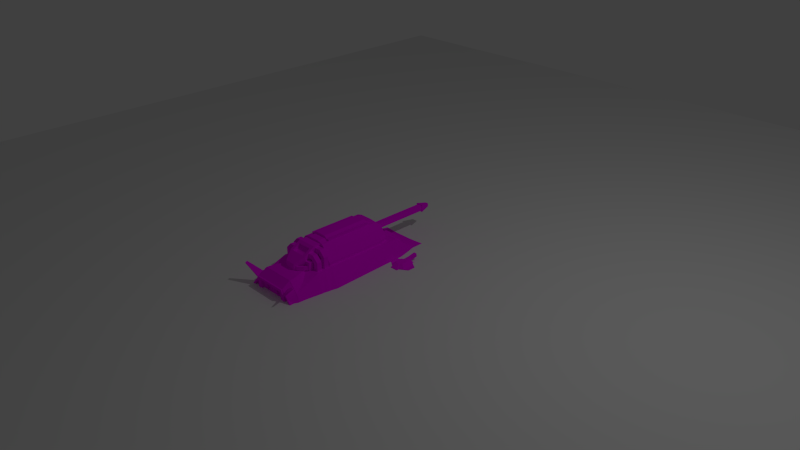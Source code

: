 # Source: kobold.blend  (saved by Blender 2.66.0; exported with 4.5.12 LTS)
import bpy
from mathutils import Matrix  # noqa: F401  (used for matrix-valued properties, if any)

bpy.ops.wm.read_factory_settings(use_empty=True)
scene = bpy.context.scene
scene.name = 'Scene'

# ---- collections
col_collection_1 = bpy.data.collections.new('Collection 1'); scene.collection.children.link(col_collection_1)

# ---- images (referenced by path relative to the original .blend; pixels are not part of the script)
import os
ASSET_DIR = os.environ.get("B2B_ASSET_DIR", "")  # directory of the original .blend (textures are referenced by path, not embedded)
HERE = os.path.dirname(os.path.abspath(__file__))  # packed textures are extracted next to this script under _unpacked/

def load_image(name, relpath, width, height, colorspace="sRGB"):
    """Load a texture the original file referenced (path relative to the .blend, or extracted next to this script)."""
    p = next((c for c in (os.path.join(HERE, relpath), os.path.join(ASSET_DIR, relpath)) if relpath and os.path.exists(c)), "")
    if p:
        img = bpy.data.images.load(p, check_existing=True)
        img.name = name
    else:  # same state as the original file: an image datablock whose file is absent (Cycles renders it pink)
        img = bpy.data.images.new(name, width, height)
        img.source = "FILE"
        img.filepath = "//" + (relpath or name)
    img.colorspace_settings.name = colorspace
    return img
img_untitled = load_image('untitled', 'KoboldSecondTexture(Textured).png', 1024, 1024, 'sRGB')
img_kobold_mainbody_textured__png = load_image('Kobold_MainBody(Textured).png', 'Kobold_MainBody(Textured).png', 1024, 1024, 'sRGB')

# ---- materials (node trees are filled in below, after node groups)
mat_material_002 = bpy.data.materials.new('Material.002')
mat_material_002.alpha_threshold = 0.0
mat_material_002.roughness = 0.5
mat_material_002.line_color = (0.0, 0.0, 0.0, 1.0)
mat_material_001 = bpy.data.materials.new('Material.001')
mat_material_001.alpha_threshold = 0.0
mat_material_001.roughness = 0.5
mat_material_001.line_color = (0.0, 0.0, 0.0, 1.0)
mat_material = bpy.data.materials.new('Material')
mat_material.alpha_threshold = 0.0
mat_material.roughness = 0.5
mat_material.line_color = (0.0, 0.0, 0.0, 1.0)

# ---- material node trees
mat_material_002.use_nodes = True; mat_material_002.node_tree.nodes.clear()
_N = mat_material_002.node_tree.nodes; _L = mat_material_002.node_tree.links
n0 = _N.new('ShaderNodeOutputMaterial'); n0.name = 'Material Output'; n0.location = (300, 300)
n0.width = 120
n1 = _N.new('ShaderNodeBsdfDiffuse'); n1.name = 'Diffuse BSDF'; n1.location = (60, 304)
n2 = _N.new('ShaderNodeTexImage'); n2.name = 'Image Texture'; n2.location = (-182, 324)
n2.width = 150
n2.image = img_untitled
_L.new(n1.outputs[0], n0.inputs[0])
_L.new(n2.outputs[0], n1.inputs[0])
n0.is_active_output = True
mat_material_001.use_nodes = True; mat_material_001.node_tree.nodes.clear()
_N = mat_material_001.node_tree.nodes; _L = mat_material_001.node_tree.links
n0 = _N.new('ShaderNodeOutputMaterial'); n0.name = 'Material Output'; n0.location = (300, 300)
n0.width = 120
n1 = _N.new('ShaderNodeBsdfDiffuse'); n1.name = 'Diffuse BSDF'; n1.location = (10, 300)
n2 = _N.new('ShaderNodeTexImage'); n2.name = 'Image Texture'; n2.location = (-230, 358)
n2.width = 150
n2.image = img_untitled
_L.new(n1.outputs[0], n0.inputs[0])
_L.new(n2.outputs[0], n1.inputs[0])
n0.is_active_output = True
mat_material.use_nodes = True; mat_material.node_tree.nodes.clear()
_N = mat_material.node_tree.nodes; _L = mat_material.node_tree.links
n0 = _N.new('ShaderNodeOutputMaterial'); n0.name = 'Material Output'; n0.location = (300, 300)
n0.width = 120
n1 = _N.new('ShaderNodeBsdfDiffuse'); n1.name = 'Diffuse BSDF'; n1.location = (10, 300)
n2 = _N.new('ShaderNodeTexImage'); n2.name = 'Image Texture'; n2.location = (-240, 313)
n2.width = 150
n2.image = img_kobold_mainbody_textured__png
n3 = _N.new('ShaderNodeTexCoord'); n3.name = 'Texture Coordinate'; n3.location = (-490, 333)
n3.width = 150
_L.new(n1.outputs[0], n0.inputs[0])
_L.new(n2.outputs[0], n1.inputs[0])
_L.new(n3.outputs[2], n2.inputs[0])
n0.is_active_output = True

# ---- world
world_world = bpy.data.worlds.new('World'); scene.world = world_world
world_world.color = (0.05088, 0.05088, 0.05088)
world_world.use_sun_shadow = False
world_world.sun_shadow_jitter_overblur = 0.0
world_world.cycles.sampling_method = 'MANUAL'
world_world.cycles.sample_map_resolution = 256

# ---- cameras
cam_camera = bpy.data.cameras.new('Camera')
cam_camera.clip_end = 100.0
cam_camera.lens = 35.0
cam_camera.sensor_width = 32.0
cam_camera.sensor_height = 18.0
cam_camera.ortho_scale = 7.314
cam_camera.dof.focus_distance = 0.0

# ---- lights
light_lamp = bpy.data.lights.new('Lamp', 'POINT')
light_lamp.transmission_factor = 0.0
light_lamp.cutoff_distance = 30.0
light_lamp.energy = 100.0
light_lamp.shadow_buffer_clip_start = 1.001
light_lamp.shadow_soft_size = 0.1
light_lamp.shadow_maximum_resolution = 0.006
light_lamp.use_absolute_resolution = True
light_lamp.cycles.use_multiple_importance_sampling = False

# ---- meshes
me_plane_001 = bpy.data.meshes.new('Plane.001')
me_plane_001.from_pydata([(1.0, -1.0, 0.0), (-1.0, -1.0, 0.0), (1.0, 1.0, 0.0), (-1.0, 1.0, 0.0)], [], [(1, 0, 2, 3)])
me_plane_001.use_remesh_preserve_volume = False
me_plane_001.use_remesh_preserve_attributes = False
me_plane_001.use_mirror_vertex_groups = False
me_plane_001.update()
me_fueltank = bpy.data.meshes.new('FuelTank')
me_fueltank.from_pydata([(0.0, -1.009, -0.2955), (0.6389, -1.009, -0.2955), (0.0, -1.056, -0.4104), (0.6389, -1.056, -0.4104), (0.0, -1.171, -0.458), (0.6389, -1.171, -0.458), (0.0, -1.286, -0.4104), (0.6389, -1.286, -0.4104), (0.0, -1.334, -0.2955), (0.6389, -1.334, -0.2955), (0.0, -1.286, -0.1806), (0.6389, -1.286, -0.1806), (0.0, -1.171, -0.133), (0.6389, -1.171, -0.133), (0.0, -1.056, -0.1806), (0.6389, -1.056, -0.1806), (0.3469, -1.009, -0.2955), (0.3469, -1.056, -0.4104), (0.3469, -1.171, -0.458), (0.3469, -1.286, -0.4104), (0.3469, -1.334, -0.2955), (0.3469, -1.286, -0.1806), (0.3469, -1.171, -0.133), (0.3469, -1.056, -0.1806), (0.2754, -1.033, -0.2955), (0.2754, -1.074, -0.1978), (0.2754, -1.171, -0.1574), (0.2754, -1.269, -0.1978), (0.2754, -1.309, -0.2955), (0.2754, -1.269, -0.3932), (0.2754, -1.171, -0.4336), (0.2754, -1.074, -0.3932), (0.3469, -1.309, -0.2955), (0.3469, -1.269, -0.1978), (0.3469, -1.171, -0.1574), (0.3469, -1.074, -0.1978), (0.2754, -1.009, -0.2955), (0.2754, -1.056, -0.1806), (0.2754, -1.171, -0.133), (0.2754, -1.286, -0.1806), (0.2754, -1.334, -0.2955), (0.2754, -1.286, -0.4104), (0.2754, -1.171, -0.458), (0.2754, -1.056, -0.4104), (0.3469, -1.269, -0.3932), (0.3469, -1.171, -0.4336), (0.3469, -1.074, -0.3932), (0.3469, -1.033, -0.2955), (0.6933, -1.047, -0.2955), (0.6933, -1.083, -0.3833), (0.6933, -1.171, -0.4197), (0.6933, -1.259, -0.3833), (0.6933, -1.295, -0.2955), (0.6933, -1.259, -0.2077), (0.6933, -1.171, -0.1713), (0.6933, -1.083, -0.2077), (0.6933, -1.171, -0.2955)], [], [(16, 1, 3, 17), (17, 3, 5, 18), (18, 5, 7, 19), (19, 7, 9, 20), (20, 9, 11, 21), (21, 11, 13, 22), (11, 9, 52, 53), (22, 13, 15, 23), (23, 16, 47, 35), (43, 36, 24, 31), (21, 22, 34, 33), (42, 43, 31, 30), (36, 37, 25, 24), (20, 21, 33, 32), (40, 41, 29, 28), (39, 40, 28, 27), (41, 42, 30, 29), (29, 44, 32, 28), (4, 42, 41, 6), (6, 41, 40, 8), (14, 37, 36, 0), (26, 34, 35, 25), (28, 32, 33, 27), (30, 45, 44, 29), (27, 33, 34, 26), (2, 43, 42, 4), (17, 18, 45, 46), (8, 40, 39, 10), (0, 36, 43, 2), (12, 38, 37, 14), (10, 39, 38, 12), (18, 19, 44, 45), (25, 35, 47, 24), (19, 20, 32, 44), (31, 46, 45, 30), (37, 38, 26, 25), (38, 39, 27, 26), (22, 23, 35, 34), (24, 47, 46, 31), (16, 17, 46, 47), (13, 11, 53, 54), (15, 13, 54, 55), (1, 15, 55, 48), (5, 3, 49, 50), (7, 5, 50, 51), (3, 1, 48, 49), (9, 7, 51, 52), (16, 23, 15, 1), (56, 50, 49, 48), (52, 51, 50, 56), (55, 54, 56, 48), (52, 56, 54, 53)])
_uv = me_fueltank.uv_layers.new(name='UVMap')
_uv.uv.foreach_set('vector', [0.5043, 0.7315, 0.5043, 0.7896, 0.4821, 0.7896, 0.4821, 0.7315, 0.4821, 0.7315, 0.4821, 0.7896, 0.4587, 0.7896, 0.4597, 0.7315, 0.4597, 0.7315, 0.4587, 0.7896, 0.4353, 0.7896, 0.4353, 0.7315, 0.4353, 0.7315, 0.4353, 0.7896, 0.4109, 0.7896, 0.4109, 0.7315, 0.4109, 0.7315, 0.4109, 0.7896, 0.3859, 0.7896, 0.3859, 0.7315, 0.3859, 0.7315, 0.3859, 0.7896, 0.3601, 0.7896, 0.3601, 0.7315, 0.3859, 0.7896, 0.4109, 0.7896, 0.4109, 0.8027, 0.3859, 0.8027, 0.5464, 0.7315, 0.5464, 0.7896, 0.5255, 0.7896, 0.5255, 0.7315, 0.3672, 0.88, 0.3854, 0.8982, 0.3808, 0.9002, 0.3653, 0.8847, 0.4294, 0.88, 0.4476, 0.8982, 0.443, 0.9001, 0.4275, 0.8847, 0.3233, 0.8982, 0.3415, 0.88, 0.3434, 0.8847, 0.3279, 0.9001, 0.4037, 0.88, 0.4294, 0.88, 0.4275, 0.8847, 0.4056, 0.8847, 0.4476, 0.8982, 0.4476, 0.9239, 0.443, 0.922, 0.443, 0.9001, 0.3233, 0.9239, 0.3233, 0.8982, 0.3279, 0.9001, 0.3279, 0.922, 0.3855, 0.9239, 0.3855, 0.8982, 0.3902, 0.9001, 0.3902, 0.922, 0.4037, 0.9421, 0.3855, 0.9239, 0.3902, 0.922, 0.4056, 0.9375, 0.3855, 0.8982, 0.4037, 0.88, 0.4056, 0.8847, 0.3902, 0.9001, 0.2701, 0.9553, 0.2701, 0.9782, 0.2362, 0.9782, 0.2362, 0.9553, 0.4537, 0.8592, 0.4537, 0.8078, 0.4769, 0.8078, 0.4769, 0.8592, 0.4769, 0.8592, 0.4769, 0.8078, 0.5002, 0.8078, 0.5002, 0.8592, 0.3841, 0.8592, 0.3841, 0.8078, 0.4073, 0.8078, 0.4073, 0.8592, 0.4393, 0.9553, 0.4393, 0.9782, 0.4054, 0.9782, 0.4054, 0.9553, 0.2362, 0.9553, 0.2362, 0.9782, 0.2024, 0.9782, 0.2024, 0.9553, 0.3039, 0.9553, 0.3039, 0.9782, 0.2701, 0.9782, 0.2701, 0.9553, 0.2024, 0.9553, 0.2024, 0.9782, 0.1685, 0.9782, 0.1685, 0.9553, 0.4305, 0.8592, 0.4305, 0.8078, 0.4537, 0.8078, 0.4537, 0.8592, 0.3854, 0.9239, 0.3672, 0.9421, 0.3653, 0.9375, 0.3808, 0.922, 0.5002, 0.8592, 0.5002, 0.8078, 0.5234, 0.8078, 0.5234, 0.8592, 0.4073, 0.8592, 0.4073, 0.8078, 0.4305, 0.8078, 0.4305, 0.8592, 0.3609, 0.8592, 0.3609, 0.8078, 0.3841, 0.8078, 0.3841, 0.8592, 0.5234, 0.8592, 0.5234, 0.8078, 0.5466, 0.8078, 0.5466, 0.8592, 0.3672, 0.9421, 0.3415, 0.9421, 0.3434, 0.9375, 0.3653, 0.9375, 0.4054, 0.9553, 0.4054, 0.9782, 0.3716, 0.9782, 0.3716, 0.9553, 0.3415, 0.9421, 0.3233, 0.9239, 0.3279, 0.922, 0.3434, 0.9375, 0.3378, 0.9553, 0.3378, 0.9782, 0.3039, 0.9782, 0.3039, 0.9553, 0.4476, 0.9239, 0.4294, 0.9421, 0.4275, 0.9375, 0.443, 0.922, 0.4294, 0.9421, 0.4037, 0.9421, 0.4056, 0.9375, 0.4275, 0.9375, 0.3415, 0.88, 0.3672, 0.88, 0.3653, 0.8847, 0.3434, 0.8847, 0.3716, 0.9553, 0.3716, 0.9782, 0.3378, 0.9782, 0.3378, 0.9553, 0.3854, 0.8982, 0.3854, 0.9239, 0.3808, 0.922, 0.3808, 0.9002, 0.3601, 0.7896, 0.3859, 0.7896, 0.3859, 0.8027, 0.3601, 0.8027, 0.5255, 0.7896, 0.5464, 0.7896, 0.5464, 0.8027, 0.5255, 0.8027, 0.5043, 0.7896, 0.5255, 0.7896, 0.5255, 0.8027, 0.5043, 0.8027, 0.4587, 0.7896, 0.4821, 0.7896, 0.4821, 0.8027, 0.4591, 0.8027, 0.4353, 0.7896, 0.4587, 0.7896, 0.4591, 0.8027, 0.4353, 0.8027, 0.4821, 0.7896, 0.5043, 0.7896, 0.5043, 0.8027, 0.4821, 0.8027, 0.4109, 0.7896, 0.4353, 0.7896, 0.4353, 0.8027, 0.4109, 0.8027, 0.5043, 0.7315, 0.5255, 0.7315, 0.5255, 0.7896, 0.5043, 0.7896, 0.502, 0.9263, 0.4998, 0.8761, 0.536, 0.8893, 0.5522, 0.9241, 0.4518, 0.9285, 0.465, 0.8924, 0.4998, 0.8761, 0.502, 0.9263, 0.5391, 0.9603, 0.5042, 0.9765, 0.502, 0.9263, 0.5522, 0.9241, 0.4518, 0.9285, 0.502, 0.9263, 0.5042, 0.9765, 0.4681, 0.9634])
me_fueltank.materials.append(mat_material_002)
me_fueltank.use_remesh_preserve_volume = False
me_fueltank.use_remesh_preserve_attributes = False
me_fueltank.use_mirror_vertex_groups = False
me_fueltank.update()
me_turret = bpy.data.meshes.new('Turret')
me_turret.from_pydata([(0.0, -1.308, 0.3029), (0.0, -0.9442, 0.3029), (0.06975, -1.308, 0.3029), (0.09623, -0.9442, 0.3029), (0.0, -0.006409, 0.3029), (0.1611, -0.006409, 0.3029), (0.1319, -1.045, 0.3029), (0.125, -0.9442, 0.3029), (0.1387, -1.183, 0.3029), (0.2457, -0.006409, 0.3029), (0.0, -0.9442, 0.5693), (0.1611, -0.9442, 0.548), (0.0, -0.006409, 0.4825), (0.1611, -0.006409, 0.4825), (0.2854, -0.9442, 0.3456), (0.2457, -0.006409, 0.3456), (0.285, -0.1063, 0.3029), (0.0, -0.1063, 0.5693), (0.1611, -0.1063, 0.548), (0.285, -0.1063, 0.3456), (0.0, -1.045, 0.5457), (0.1387, -1.183, 0.4642), (0.125, -0.9442, 0.5457), (0.1319, -1.045, 0.5457), (0.06975, -1.045, 0.5457), (0.06975, -0.9442, 0.5457), (0.06975, -1.308, 0.3886), (0.0, -0.9442, 0.5457), (0.0, -1.308, 0.3886), (0.2854, -0.9442, 0.3029), (0.223, -0.006409, 0.3029), (0.2109, -0.006409, 0.4075), (0.2233, -0.9442, 0.4731), (0.223, -0.1063, 0.4731), (0.09623, -0.9442, 0.3029), (0.02529, -1.308, 0.3029), (0.09623, -0.006409, 0.3029), (0.08428, -0.9442, 0.5693), (0.09623, -0.006409, 0.4825), (0.08428, -0.1063, 0.5693), (0.02529, -1.045, 0.5457), (0.02529, -0.9442, 0.5457), (0.02529, -1.308, 0.3886), (0.0, -0.006409, 0.3387), (0.0, -0.006409, 0.4417), (0.06169, -0.006409, 0.3387), (0.06169, -0.006409, 0.4417), (0.0, -0.02981, 0.3387), (0.0, -0.02981, 0.4417), (0.06169, -0.02981, 0.3387), (0.06169, -0.02981, 0.4417), (0.1542, -0.01704, 0.4894), (0.1542, -0.09571, 0.541), (0.1031, -0.01704, 0.4894), (0.1031, -0.09571, 0.541), (0.1542, -0.03132, 0.4676), (0.1542, -0.11, 0.5192), (0.1031, -0.03132, 0.4676), (0.1031, -0.11, 0.5192), (0.0, -1.082, 0.5236), (0.1032, -1.183, 0.4641), (0.09858, -1.082, 0.5236), (0.06975, -1.082, 0.5236), (0.06975, -1.183, 0.4637), (0.0, -1.182, 0.4639), (0.02529, -1.082, 0.5236), (0.02529, -1.183, 0.4638), (0.0, -0.8395, 0.5693), (0.121, -0.8395, 0.548), (0.0, -0.2111, 0.5693), (0.121, -0.2111, 0.548), (0.08428, -0.8395, 0.5693), (0.08428, -0.2111, 0.5693), (0.1561, -0.8395, 0.548), (0.1561, -0.2111, 0.548), (0.126, -0.8395, 0.548), (0.126, -0.2111, 0.548), (0.1561, -0.8395, 0.5693), (0.1561, -0.2111, 0.5693), (0.126, -0.8395, 0.5693), (0.126, -0.2111, 0.5693), (0.0911, -0.006409, 0.3572), (0.0911, -0.006409, 0.4241), (0.06682, -0.006409, 0.3572), (0.06682, -0.006409, 0.4241), (0.0911, 0.04359, 0.3572), (0.0911, 0.04359, 0.4241), (0.06682, 0.04359, 0.3572), (0.06682, 0.04359, 0.4241), (0.1652, -0.006409, 0.3166), (0.2315, -0.006409, 0.3166), (0.1652, -0.006409, 0.4574), (0.2315, -0.006409, 0.3501), (0.2137, -0.006409, 0.3166), (0.2043, -0.006409, 0.3986), (0.1143, -0.006409, 0.3166), (0.1143, -0.006409, 0.4574), (0.1652, -0.02586, 0.3166), (0.2315, -0.02586, 0.3166), (0.1652, -0.02586, 0.4574), (0.2315, -0.02586, 0.3501), (0.2137, -0.02586, 0.3166), (0.2043, -0.02586, 0.3986), (0.1143, -0.02586, 0.3166), (0.1143, -0.02586, 0.4574), (0.0, -1.082, 0.5236), (0.1032, -1.183, 0.4641), (0.09858, -1.082, 0.5236), (0.06975, -1.082, 0.5236), (0.06975, -1.183, 0.4637), (0.0, -1.182, 0.4639), (0.02529, -1.082, 0.5236), (0.02529, -1.183, 0.4638), (0.0, -1.059, 0.484), (0.1033, -1.16, 0.4245), (0.09866, -1.059, 0.484), (0.06975, -1.059, 0.484), (0.06975, -1.159, 0.4241), (0.0, -1.159, 0.4244), (0.02529, -1.059, 0.484), (0.02529, -1.159, 0.4242), (0.0, -0.8395, 0.5693), (0.121, -0.8395, 0.548), (0.0, -0.2111, 0.5693), (0.121, -0.2111, 0.548), (0.08428, -0.8395, 0.5693), (0.08428, -0.2111, 0.5693), (0.0, -0.8395, 0.5974), (0.1139, -0.8395, 0.5761), (0.0, -0.2111, 0.5974), (0.1139, -0.2111, 0.5761), (0.07718, -0.8395, 0.5974), (0.07718, -0.2111, 0.5974)], [], [(8, 6, 23, 21), (34, 3, 11, 37), (16, 9, 15, 19), (2, 8, 21, 26), (34, 1, 27, 41), (39, 18, 52, 54), (33, 19, 15, 31), (12, 38, 46, 44), (38, 13, 91, 96), (29, 16, 19, 14), (37, 11, 68, 71), (32, 14, 19, 33), (22, 25, 24, 23), (41, 27, 20, 40), (23, 24, 62, 61), (35, 2, 26, 42), (6, 7, 22, 23), (24, 40, 65, 62), (18, 33, 31, 13), (30, 5, 89, 93), (11, 32, 33, 18), (7, 32, 11, 3), (14, 32, 7, 29), (1, 34, 37, 10), (3, 34, 41, 25), (17, 39, 38, 12), (36, 38, 96, 95), (25, 41, 40, 24), (0, 35, 42, 28), (21, 23, 61, 60), (44, 46, 50, 48), (36, 45, 83, 81), (36, 4, 43, 45), (49, 47, 48, 50), (46, 45, 49, 50), (45, 43, 47, 49), (51, 53, 57, 55), (38, 39, 54, 53), (13, 38, 53, 51), (18, 13, 51, 52), (58, 56, 55, 57), (54, 52, 56, 58), (53, 54, 58, 57), (52, 51, 55, 56), (40, 20, 59, 65), (26, 21, 60, 63), (42, 26, 63, 66), (28, 42, 66, 64), (10, 37, 71, 67), (39, 17, 69, 72), (18, 39, 72, 70), (18, 70, 76, 74), (75, 73, 77, 79), (68, 11, 73, 75), (11, 18, 74, 73), (70, 68, 75, 76), (77, 78, 80, 79), (74, 76, 80, 78), (73, 74, 78, 77), (76, 75, 79, 80), (81, 83, 87, 85), (45, 46, 84, 83), (46, 38, 82, 84), (38, 36, 81, 82), (86, 85, 87, 88), (82, 81, 85, 86), (83, 84, 88, 87), (84, 82, 86, 88), (93, 89, 97, 101), (96, 91, 99, 104), (94, 92, 100, 102), (13, 31, 94, 91), (15, 9, 90, 92), (31, 15, 92, 94), (9, 30, 93, 90), (5, 36, 95, 89), (101, 97, 99, 102), (98, 101, 102, 100), (97, 103, 104, 99), (90, 93, 101, 98), (89, 95, 103, 97), (92, 90, 98, 100), (95, 96, 104, 103), (91, 94, 102, 99), (108, 111, 119, 116), (111, 105, 113, 119), (106, 107, 115, 114), (115, 116, 117, 114), (119, 113, 118, 120), (116, 119, 120, 117), (109, 106, 114, 117), (110, 112, 120, 118), (107, 108, 116, 115), (112, 109, 117, 120), (122, 124, 130, 128), (126, 123, 129, 132), (128, 130, 132, 131), (131, 132, 129, 127), (124, 126, 132, 130), (121, 125, 131, 127), (125, 122, 128, 131)])
_k = set([(90, 98), (96, 104)])
me_turret.attributes.new('sharp_edge', 'BOOLEAN', 'EDGE').data.foreach_set('value', [ (min(e.vertices), max(e.vertices)) in _k for e in me_turret.edges])
_uv = me_turret.uv_layers.new(name='UVMap')
_uv.uv.foreach_set('vector', [0.3415, 0.3265, 0.3415, 0.3011, 0.3859, 0.3011, 0.371, 0.3265, 0.3944, 0.1643, 0.3944, 0.1643, 0.4293, 0.2253, 0.3879, 0.1643, 0.538, 0.5864, 0.4749, 0.6294, 0.4749, 0.6294, 0.4963, 0.5864, 0.3415, 0.3493, 0.3415, 0.3265, 0.371, 0.3265, 0.3572, 0.3493, 0.0, 0.0, 0.0, 0.0, 0.0, 0.0, 0.0, 0.0, 0.3879, 0.5864, 0.4293, 0.5864, 0.4256, 0.591, 0.3981, 0.591, 0.4627, 0.5864, 0.4963, 0.5864, 0.4749, 0.6294, 0.4562, 0.6294, 0.2718, 0.3925, 0.2718, 0.5296, 0.2137, 0.4804, 0.2137, 0.3925, 0.2718, 0.5296, 0.2718, 0.622, 0.236, 0.6278, 0.236, 0.5553, 0.5383, 0.2253, 0.538, 0.5864, 0.4963, 0.5864, 0.4963, 0.2253, 0.3879, 0.1643, 0.4293, 0.2253, 0.4077, 0.2705, 0.3879, 0.2705, 0.4628, 0.2253, 0.4963, 0.2253, 0.4963, 0.5864, 0.4627, 0.5864, 0.4099, 0.1643, 0.3801, 0.1643, 0.3801, 0.1209, 0.4136, 0.1209, 0.3562, 0.1643, 0.3426, 0.1643, 0.3426, 0.1209, 0.3562, 0.1209, 0.4136, 0.1209, 0.3801, 0.1209, 0.3801, 0.1049, 0.3957, 0.1049, 0.3562, 0.007379, 0.3801, 0.007379, 0.3801, 0.007379, 0.3562, 0.007379, 0.3415, 0.3011, 0.3415, 0.2827, 0.3859, 0.2827, 0.3859, 0.3011, 0.3801, 0.1209, 0.3562, 0.1209, 0.3562, 0.1049, 0.3801, 0.1049, 0.4293, 0.5864, 0.4627, 0.5864, 0.4562, 0.6294, 0.4293, 0.6294, 0.01599, 0.7102, 0.01599, 0.622, 0.03544, 0.6278, 0.03544, 0.697, 0.4293, 0.2253, 0.4628, 0.2253, 0.4627, 0.5864, 0.4293, 0.5864, 0.4099, 0.1643, 0.4628, 0.2253, 0.4293, 0.2253, 0.3944, 0.1643, 0.4963, 0.2253, 0.4628, 0.2253, 0.4099, 0.1643, 0.5383, 0.2253, 0.3426, 0.1643, 0.3944, 0.1643, 0.3879, 0.1643, 0.3426, 0.1643, 0.0, 0.0, 0.0, 0.0, 0.0, 0.0, 0.0, 0.0, 0.3426, 0.5864, 0.3879, 0.5864, 0.3944, 0.6294, 0.3426, 0.6294, 0.01599, 0.5296, 0.2718, 0.5296, 0.236, 0.5553, 0.03544, 0.5553, 0.3801, 0.1643, 0.3562, 0.1643, 0.3562, 0.1209, 0.3801, 0.1209, 0.3426, 0.007379, 0.3562, 0.007379, 0.3562, 0.007379, 0.3426, 0.007379, 0.4173, 0.06126, 0.4136, 0.1209, 0.3957, 0.1049, 0.3981, 0.06135, 0.1675, 0.4161, 0.1126, 0.4161, 0.1126, 0.3953, 0.1675, 0.3953, 0.01599, 0.5296, 0.06695, 0.4804, 0.09325, 0.4877, 0.09325, 0.5223, 0.01599, 0.5296, 0.01599, 0.3925, 0.06695, 0.3925, 0.06695, 0.4804, 0.1126, 0.3037, 0.1675, 0.3037, 0.1675, 0.3953, 0.1126, 0.3953, 0.09181, 0.3953, 0.09181, 0.3037, 0.1126, 0.3037, 0.1126, 0.3953, 0.1126, 0.2829, 0.1675, 0.2829, 0.1675, 0.3037, 0.1126, 0.3037, 0.1144, 0.6781, 0.07943, 0.6781, 0.07943, 0.6603, 0.1144, 0.6603, 0.3944, 0.6294, 0.3879, 0.5864, 0.3981, 0.591, 0.3981, 0.6249, 0.4293, 0.6294, 0.3944, 0.6294, 0.3981, 0.6249, 0.4256, 0.6249, 0.4293, 0.5864, 0.4293, 0.6294, 0.4256, 0.6249, 0.4256, 0.591, 0.07943, 0.5959, 0.1144, 0.5959, 0.1144, 0.6603, 0.07943, 0.6603, 0.07943, 0.5781, 0.1144, 0.5781, 0.1144, 0.5959, 0.07943, 0.5959, 0.06161, 0.6603, 0.06161, 0.5959, 0.07943, 0.5959, 0.07943, 0.6603, 0.1322, 0.5959, 0.1322, 0.6603, 0.1144, 0.6603, 0.1144, 0.5959, 0.3562, 0.1209, 0.3426, 0.1209, 0.3426, 0.1049, 0.3562, 0.1049, 0.3801, 0.007379, 0.4173, 0.06126, 0.3981, 0.06135, 0.3801, 0.06157, 0.3562, 0.007379, 0.3801, 0.007379, 0.3801, 0.06157, 0.3562, 0.06163, 0.3426, 0.007379, 0.3562, 0.007379, 0.3562, 0.06163, 0.3426, 0.06175, 0.3426, 0.1643, 0.3879, 0.1643, 0.3879, 0.2705, 0.3426, 0.2705, 0.3879, 0.5864, 0.3426, 0.5864, 0.3426, 0.5413, 0.3879, 0.5413, 0.4293, 0.5864, 0.3879, 0.5864, 0.3879, 0.5413, 0.4077, 0.5413, 0.4293, 0.5864, 0.4077, 0.5413, 0.4104, 0.5413, 0.4266, 0.5413, 0.4237, 0.2592, 0.3957, 0.2592, 0.4051, 0.2454, 0.4142, 0.2454, 0.4077, 0.2705, 0.4293, 0.2253, 0.4266, 0.2705, 0.4104, 0.2705, 0.4266, 0.2705, 0.4266, 0.5413, 0.4104, 0.5413, 0.4104, 0.2705, 0.0, 0.0, 0.0, 0.0, 0.0, 0.0, 0.0, 0.0, 0.4051, 0.2454, 0.4051, 0.1919, 0.4142, 0.1919, 0.4142, 0.2454, 0.3957, 0.1781, 0.4237, 0.1781, 0.4142, 0.1919, 0.4051, 0.1919, 0.3957, 0.2592, 0.3957, 0.1781, 0.4051, 0.1919, 0.4051, 0.2454, 0.4237, 0.1781, 0.4237, 0.2592, 0.4142, 0.2454, 0.4142, 0.1919, 0.3486, 0.57, 0.3486, 0.5475, 0.357, 0.5544, 0.357, 0.5634, 0.06695, 0.4804, 0.2137, 0.4804, 0.1886, 0.4877, 0.09325, 0.4877, 0.2137, 0.4804, 0.2718, 0.5296, 0.1886, 0.5223, 0.1886, 0.4877, 0.2718, 0.5296, 0.01599, 0.5296, 0.09325, 0.5223, 0.1886, 0.5223, 0.3842, 0.5634, 0.357, 0.5634, 0.357, 0.5544, 0.3842, 0.5544, 0.3948, 0.57, 0.3486, 0.57, 0.357, 0.5634, 0.3842, 0.5634, 0.3486, 0.5475, 0.3948, 0.5475, 0.3842, 0.5544, 0.357, 0.5544, 0.3948, 0.5475, 0.3948, 0.57, 0.3842, 0.5634, 0.3842, 0.5544, 0.05323, 0.7847, 0.1068, 0.7842, 0.1064, 0.8059, 0.05356, 0.8059, 0.1435, 0.9709, 0.09678, 0.9534, 0.1061, 0.9381, 0.1502, 0.953, 0.05039, 0.9042, 0.01778, 0.8539, 0.03559, 0.8426, 0.06672, 0.8918, 0.2718, 0.622, 0.165, 0.693, 0.1523, 0.6835, 0.236, 0.6278, 0.07685, 0.7425, 0.01599, 0.7425, 0.03544, 0.7223, 0.08318, 0.7223, 0.165, 0.693, 0.07685, 0.7425, 0.08318, 0.7223, 0.1523, 0.6835, 0.01599, 0.7425, 0.01599, 0.7102, 0.03544, 0.697, 0.03544, 0.7223, 0.01599, 0.622, 0.01599, 0.5296, 0.03544, 0.5553, 0.03544, 0.6278, 0.05356, 0.8059, 0.1064, 0.8059, 0.1061, 0.9381, 0.06672, 0.8918, 0.03436, 0.8064, 0.05356, 0.8059, 0.06672, 0.8918, 0.03559, 0.8426, 0.1064, 0.8059, 0.1639, 0.8083, 0.1502, 0.953, 0.1061, 0.9381, 0.03385, 0.7851, 0.05323, 0.7847, 0.05356, 0.8059, 0.03436, 0.8064, 0.1068, 0.7842, 0.1647, 0.7862, 0.1639, 0.8083, 0.1064, 0.8059, 0.01457, 0.8433, 0.01334, 0.8071, 0.03436, 0.8064, 0.03559, 0.8426, 0.1839, 0.8102, 0.1702, 0.9549, 0.1502, 0.953, 0.1639, 0.8083, 0.09678, 0.9534, 0.05039, 0.9042, 0.06672, 0.8918, 0.1061, 0.9381, 0.08204, 0.2992, 0.04838, 0.2992, 0.0484, 0.2644, 0.08206, 0.2644, 0.04838, 0.2992, 0.02924, 0.2992, 0.02928, 0.2643, 0.0484, 0.2644, 0.1388, 0.1757, 0.1388, 0.2644, 0.1073, 0.2644, 0.1073, 0.1757, 0.1073, 0.2644, 0.08206, 0.2644, 0.08204, 0.1761, 0.1073, 0.1757, 0.0484, 0.2644, 0.02928, 0.2643, 0.02941, 0.1763, 0.04852, 0.1761, 0.08206, 0.2644, 0.0484, 0.2644, 0.04852, 0.1761, 0.08204, 0.1761, 0.08205, 0.1413, 0.1074, 0.1409, 0.1073, 0.1757, 0.08204, 0.1761, 0.02924, 0.1414, 0.04837, 0.1413, 0.04852, 0.1761, 0.02941, 0.1763, 0.1073, 0.2993, 0.08204, 0.2992, 0.08206, 0.2644, 0.1073, 0.2644, 0.04837, 0.1413, 0.08205, 0.1413, 0.08204, 0.1761, 0.04852, 0.1761, 0.1995, 0.3601, 0.1995, 0.02695, 0.2423, 0.02695, 0.2423, 0.3601, 0.2751, 0.0079, 0.3239, 0.0079, 0.3239, 0.02695, 0.2755, 0.02695, 0.2423, 0.3601, 0.2423, 0.02695, 0.2755, 0.02695, 0.2769, 0.3601, 0.2769, 0.3601, 0.2755, 0.02695, 0.3239, 0.02695, 0.3237, 0.3601, 0.2423, 0.0079, 0.2751, 0.0079, 0.2755, 0.02695, 0.2423, 0.02695, 0.3237, 0.3828, 0.2771, 0.3828, 0.2769, 0.3601, 0.3237, 0.3601, 0.2771, 0.3828, 0.2423, 0.3828, 0.2423, 0.3601, 0.2769, 0.3601])
me_turret.materials.append(mat_material_001)
me_turret.use_remesh_preserve_volume = False
me_turret.use_remesh_preserve_attributes = False
me_turret.use_mirror_vertex_groups = False
me_turret.update()
me_plane_005 = bpy.data.meshes.new('Plane.005')
me_plane_005.from_pydata([(0.1312, -1.183, 0.2996), (0.2091, -0.9202, 0.2996), (0.2091, -1.183, 0.2996), (0.1312, -1.183, 0.4067), (0.1312, -0.9202, 0.4067), (0.2091, -0.9202, 0.4067), (0.2091, -1.183, 0.4067), (0.1702, -1.183, 0.2996), (0.1702, -1.183, 0.4067), (0.1702, -0.9202, 0.4067), (0.1957, -1.183, 0.3072), (0.1957, -1.183, 0.3608), (0.1763, -1.183, 0.3072), (0.1763, -1.183, 0.3608), (0.1662, -1.232, 0.3072), (0.1662, -1.232, 0.3608), (0.1525, -1.219, 0.3072), (0.1525, -1.219, 0.3608), (0.1056, -1.289, 0.3072), (0.1056, -1.289, 0.3608), (0.1056, -1.269, 0.3072), (0.1056, -1.269, 0.3608), (0.05334, -1.289, 0.3072), (0.05334, -1.289, 0.3608), (0.05334, -1.269, 0.3072), (0.05334, -1.269, 0.3608)], [], [(8, 3, 0, 7), (6, 8, 13, 11), (5, 9, 8, 6), (8, 9, 4, 3), (11, 13, 17, 15), (8, 7, 12, 13), (7, 2, 10, 12), (2, 6, 11, 10), (17, 16, 20, 21), (10, 11, 15, 14), (12, 10, 14, 16), (13, 12, 16, 17), (20, 18, 22, 24), (15, 17, 21, 19), (14, 15, 19, 18), (16, 14, 18, 20), (21, 20, 24, 25), (19, 21, 25, 23), (18, 19, 23, 22), (1, 5, 6, 2)])
_uv = me_plane_005.uv_layers.new(name='UVMap')
_uv.uv.foreach_set('vector', [0.494, 0.5037, 0.4793, 0.5032, 0.4808, 0.4628, 0.4955, 0.4633, 0.5133, 0.5044, 0.494, 0.5037, 0.4978, 0.481, 0.5075, 0.4814, 0.5366, 0.3574, 0.5366, 0.3728, 0.4635, 0.3728, 0.4635, 0.3574, 0.4635, 0.3728, 0.5366, 0.3728, 0.5366, 0.3882, 0.4635, 0.3882, 0.5322, 0.4009, 0.5276, 0.4065, 0.5114, 0.4052, 0.5112, 0.3978, 0.494, 0.5037, 0.4955, 0.4633, 0.4978, 0.4654, 0.4978, 0.481, 0.4955, 0.4633, 0.508, 0.4614, 0.504, 0.4645, 0.4978, 0.4654, 0.508, 0.4614, 0.5133, 0.4958, 0.5067, 0.4817, 0.504, 0.4645, 0.5114, 0.4052, 0.5111, 0.426, 0.4819, 0.4277, 0.4803, 0.4025, 0.5317, 0.4318, 0.5331, 0.4532, 0.5106, 0.4544, 0.5105, 0.433, 0.5272, 0.4256, 0.5317, 0.4318, 0.5105, 0.433, 0.5111, 0.426, 0.5276, 0.4065, 0.5272, 0.4256, 0.5111, 0.426, 0.5114, 0.4052, 0.4819, 0.4277, 0.4784, 0.4344, 0.4592, 0.432, 0.4604, 0.4241, 0.5112, 0.3978, 0.5114, 0.4052, 0.4803, 0.4025, 0.4762, 0.3957, 0.5105, 0.433, 0.5106, 0.4544, 0.477, 0.4544, 0.4784, 0.4344, 0.5111, 0.426, 0.5105, 0.433, 0.4784, 0.4344, 0.4819, 0.4277, 0.4803, 0.4025, 0.4819, 0.4277, 0.4604, 0.4241, 0.4606, 0.4061, 0.4762, 0.3957, 0.4803, 0.4025, 0.4606, 0.4061, 0.4593, 0.4002, 0.4784, 0.4344, 0.477, 0.4544, 0.4571, 0.4524, 0.4592, 0.432, 0.5366, 0.3151, 0.5366, 0.3574, 0.4635, 0.3574, 0.4635, 0.3151])
me_plane_005.materials.append(mat_material_002)
me_plane_005.use_remesh_preserve_volume = False
me_plane_005.use_remesh_preserve_attributes = False
me_plane_005.use_mirror_vertex_groups = False
me_plane_005.update()
me_plane_004 = bpy.data.meshes.new('Plane.004')
me_plane_004.from_pydata([(0.1933, -0.9628, 0.4596), (0.1933, -1.026, 0.4596), (0.2183, -1.026, 0.5232), (0.2183, -0.9628, 0.5232), (0.2286, -0.9628, 0.4243), (0.2286, -1.026, 0.4243), (0.2922, -1.026, 0.4493), (0.2922, -0.9628, 0.4493), (0.2286, -0.9628, 0.294), (0.2286, -1.026, 0.294), (0.2922, -1.026, 0.294), (0.2922, -0.9628, 0.294), (0.1933, -1.066, 0.4229), (0.1933, -1.13, 0.4229), (0.2183, -1.13, 0.4866), (0.2183, -1.066, 0.4866), (0.2286, -1.066, 0.3877), (0.2286, -1.13, 0.3877), (0.2922, -1.13, 0.4127), (0.2922, -1.066, 0.4127), (0.2286, -1.066, 0.2574), (0.2286, -1.13, 0.2574), (0.2922, -1.13, 0.2574), (0.2922, -1.066, 0.2574), (0.1147, -0.9628, 0.4596), (0.1147, -1.026, 0.4596), (0.1147, -1.026, 0.5232), (0.1147, -0.9628, 0.5232), (0.1147, -1.066, 0.4229), (0.1147, -1.13, 0.4229), (0.1147, -1.13, 0.4866), (0.1147, -1.066, 0.4866)], [], [(17, 21, 22, 18), (13, 17, 18, 14), (29, 13, 14, 30), (17, 16, 20, 21), (12, 16, 17, 13), (28, 12, 13, 29), (23, 20, 16, 19), (15, 19, 16, 12), (31, 15, 12, 28), (18, 22, 23, 19), (14, 18, 19, 15), (30, 14, 15, 31), (4, 8, 9, 5), (0, 4, 5, 1), (24, 0, 1, 25), (6, 10, 11, 7), (2, 6, 7, 3), (26, 2, 3, 27), (5, 9, 10, 6), (1, 5, 6, 2), (25, 1, 2, 26), (0, 24, 27, 3), (4, 0, 3, 7), (8, 4, 7, 11)])
_uv = me_plane_004.uv_layers.new(name='UVMap')
_uv.uv.foreach_set('vector', [0.5961, 0.6751, 0.5961, 0.6117, 0.6257, 0.6117, 0.6257, 0.6751, 0.5961, 0.7057, 0.5961, 0.6751, 0.6257, 0.6751, 0.6257, 0.7057, 0.5961, 0.7478, 0.5961, 0.7057, 0.6257, 0.7057, 0.6257, 0.7478, 0.5886, 0.6802, 0.5578, 0.6802, 0.5578, 0.6172, 0.5886, 0.6172, 0.5578, 0.7042, 0.5578, 0.6802, 0.5886, 0.6802, 0.5886, 0.7042, 0.5578, 0.7422, 0.5578, 0.7042, 0.5886, 0.7042, 0.5886, 0.7422, 0.651, 0.6117, 0.6812, 0.6117, 0.6812, 0.6751, 0.651, 0.6751, 0.651, 0.7057, 0.651, 0.6751, 0.6812, 0.6751, 0.6812, 0.7057, 0.651, 0.7478, 0.651, 0.7057, 0.6812, 0.7057, 0.6812, 0.7478, 0.6257, 0.6751, 0.6257, 0.6117, 0.651, 0.6117, 0.651, 0.6751, 0.6257, 0.7057, 0.6257, 0.6751, 0.651, 0.6751, 0.651, 0.7057, 0.6257, 0.7478, 0.6257, 0.7057, 0.651, 0.7057, 0.651, 0.7478, 0.5578, 0.6802, 0.5578, 0.6173, 0.5886, 0.6173, 0.5886, 0.6802, 0.5578, 0.7043, 0.5578, 0.6802, 0.5886, 0.6802, 0.5886, 0.7043, 0.5578, 0.7422, 0.5578, 0.7043, 0.5886, 0.7043, 0.5886, 0.7422, 0.6257, 0.6751, 0.6257, 0.6118, 0.6509, 0.6118, 0.6509, 0.6751, 0.6257, 0.7057, 0.6257, 0.6751, 0.6509, 0.6751, 0.6509, 0.7057, 0.6257, 0.7478, 0.6257, 0.7057, 0.6509, 0.7057, 0.6509, 0.7478, 0.5961, 0.6751, 0.5961, 0.6118, 0.6257, 0.6118, 0.6257, 0.6751, 0.5961, 0.7057, 0.5961, 0.6751, 0.6257, 0.6751, 0.6257, 0.7057, 0.5961, 0.7478, 0.5961, 0.7057, 0.6257, 0.7057, 0.6257, 0.7478, 0.6812, 0.7057, 0.6812, 0.7478, 0.6509, 0.7478, 0.6509, 0.7057, 0.6812, 0.6751, 0.6812, 0.7057, 0.6509, 0.7057, 0.6509, 0.6751, 0.6812, 0.6118, 0.6812, 0.6751, 0.6509, 0.6751, 0.6509, 0.6118])
me_plane_004.materials.append(mat_material_002)
me_plane_004.use_remesh_preserve_volume = False
me_plane_004.use_remesh_preserve_attributes = False
me_plane_004.use_mirror_vertex_groups = False
me_plane_004.update()
me_mortarturret = bpy.data.meshes.new('MortarTurret')
me_mortarturret.from_pydata([(-0.05174, -0.1892, -0.02357), (0.05185, -0.188, -0.02357), (-0.05174, 0.09666, -0.02357), (0.05185, 0.09666, -0.02357), (0.05185, 0.09666, -0.04269), (-0.05174, 0.09666, -0.04269), (0.05185, -0.188, -0.04269), (-0.05174, -0.1892, -0.04269), (0.1554, 0.01254, -0.04269), (0.1554, -0.08717, -0.04269), (-0.1566, 0.01254, -0.04269), (-0.1541, -0.08717, -0.04269), (-0.05174, -0.1595, -0.04269), (-0.05174, 0.07774, -0.04269), (0.05185, -0.1553, -0.04269), (0.05185, 0.07774, -0.04269), (0.1554, 0.01254, -0.02357), (0.1554, -0.08717, -0.02357), (-0.1566, 0.01254, -0.02357), (-0.1541, -0.08717, -0.02357), (-0.05174, -0.1595, -0.02357), (-0.05174, 0.07774, -0.02357), (0.05185, -0.1553, -0.02357), (0.05185, 0.07774, -0.02357), (0.1036, -0.1212, -0.04269), (0.1036, 0.04514, -0.04269), (0.1036, -0.1212, -0.02357), (0.1036, 0.04514, -0.02357), (-0.05265, -0.01133, 0.02462), (-0.052, -0.09651, 0.02462), (-0.02168, 0.08542, -0.01041), (0.02241, 0.08535, -0.009788), (0.02624, -0.1127, 0.02462), (0.02624, 0.005153, 0.02462), (0.05243, -0.09544, 0.02462), (0.05243, -0.01133, 0.02462), (-0.02614, -0.1298, 0.02462), (0.02624, -0.1292, 0.02462), (-0.02614, -0.1148, 0.02462), (-0.02614, 0.005153, 0.02462), (-0.1042, 0.04514, -0.02357), (-0.1029, -0.1233, -0.02357), (-0.1042, 0.04514, -0.04269), (-0.1029, -0.1233, -0.04269), (-0.02231, 0.08049, 0.0334), (0.02178, 0.08042, 0.03403), (-0.02168, 0.1833, 0.008954), (0.02241, 0.1833, 0.009577), (-0.02231, 0.1784, 0.05277), (0.02178, 0.1783, 0.05339), (-0.01669, 0.1129, -0.0005948), (-0.01669, 0.1828, 0.01406), (0.01727, 0.1827, 0.01454), (-0.01717, 0.179, 0.04781), (0.01679, 0.1789, 0.04829), (0.01727, 0.1128, -0.0001147), (-0.01717, 0.1091, 0.03315), (0.01679, 0.109, 0.03363)], [], [(41, 20, 38, 29), (27, 23, 33, 35), (26, 17, 16, 27), (21, 23, 3, 2), (22, 26, 34, 32), (25, 15, 23, 27), (10, 11, 19, 18), (7, 6, 1, 0), (43, 12, 20, 41), (12, 7, 0, 20), (5, 13, 21, 2), (42, 10, 18, 40), (15, 4, 3, 23), (6, 14, 22, 1), (9, 8, 16, 17), (4, 5, 2, 3), (24, 9, 17, 26), (20, 0, 36, 38), (8, 25, 27, 16), (14, 24, 26, 22), (13, 42, 40, 21), (36, 37, 32, 38), (38, 32, 33, 39), (11, 43, 41, 19), (1, 22, 32, 37), (21, 40, 28, 39), (19, 41, 40, 18), (26, 27, 35, 34), (0, 1, 37, 36), (29, 38, 39, 28), (32, 34, 35, 33), (40, 41, 29, 28), (45, 33, 23, 31), (49, 45, 31, 47), (54, 49, 47, 52), (57, 54, 52, 55), (30, 21, 39, 44), (46, 30, 44, 48), (51, 46, 48, 53), (50, 51, 53, 56), (44, 39, 33, 45), (48, 44, 45, 49), (53, 48, 49, 54), (56, 53, 54, 57), (50, 56, 57, 55), (51, 50, 55, 52), (46, 51, 52, 47), (30, 46, 47, 31), (21, 30, 31, 23)])
_uv = me_mortarturret.uv_layers.new(name='UVMap')
_uv.uv.foreach_set('vector', [0.7209, 0.4549, 0.751, 0.4336, 0.7661, 0.4599, 0.7509, 0.4707, 0.8426, 0.5542, 0.8121, 0.5734, 0.797, 0.5306, 0.8124, 0.5209, 0.7374, 0.6266, 0.7677, 0.6694, 0.8325, 0.6694, 0.8429, 0.6266, 0.37, 0.5914, 0.455, 0.5915, 0.4549, 0.607, 0.37, 0.6069, 0.8121, 0.4361, 0.8426, 0.4561, 0.8124, 0.4713, 0.797, 0.4612, 0.5008, 0.3578, 0.5008, 0.4923, 0.4641, 0.4923, 0.4641, 0.3578, 0.8238, 0.681, 0.7632, 0.681, 0.7677, 0.6694, 0.8325, 0.6694, 0.5183, 0.4932, 0.5183, 0.3572, 0.538, 0.3572, 0.538, 0.4932, 0.5183, 0.5881, 0.5183, 0.5237, 0.538, 0.5237, 0.538, 0.5881, 0.5183, 0.5237, 0.5183, 0.4932, 0.538, 0.4932, 0.538, 0.5237, 0.37, 0.6226, 0.3545, 0.6226, 0.3545, 0.6069, 0.37, 0.6069, 0.8529, 0.681, 0.8238, 0.681, 0.8325, 0.6694, 0.8429, 0.6266, 0.4704, 0.6227, 0.4549, 0.6227, 0.4549, 0.607, 0.4705, 0.607, 0.5183, 0.3572, 0.5183, 0.3235, 0.538, 0.3235, 0.538, 0.3572, 0.7632, 0.681, 0.8238, 0.681, 0.8325, 0.6694, 0.7677, 0.6694, 0.4549, 0.6227, 0.37, 0.6226, 0.37, 0.6069, 0.4549, 0.607, 0.7274, 0.681, 0.7632, 0.681, 0.7677, 0.6694, 0.7374, 0.6266, 0.751, 0.4336, 0.751, 0.4161, 0.7661, 0.4511, 0.7661, 0.4599, 0.8238, 0.681, 0.8529, 0.681, 0.8429, 0.6266, 0.8325, 0.6694, 0.5183, 0.3235, 0.5183, 0.2263, 0.538, 0.2263, 0.538, 0.3235, 0.4641, 0.4923, 0.4641, 0.3578, 0.5008, 0.3578, 0.5008, 0.4923, 0.7661, 0.4511, 0.797, 0.4514, 0.797, 0.4612, 0.7661, 0.4599, 0.7661, 0.4599, 0.797, 0.4612, 0.797, 0.5306, 0.7661, 0.5306, 0.7632, 0.681, 0.7274, 0.681, 0.7374, 0.6266, 0.7677, 0.6694, 0.8121, 0.4168, 0.8121, 0.4361, 0.797, 0.4612, 0.797, 0.4514, 0.751, 0.5734, 0.7201, 0.5542, 0.7505, 0.5209, 0.7661, 0.5306, 0.7677, 0.6694, 0.7374, 0.6266, 0.8429, 0.6266, 0.8325, 0.6694, 0.8426, 0.4561, 0.8426, 0.5542, 0.8124, 0.5209, 0.8124, 0.4713, 0.751, 0.4161, 0.8121, 0.4168, 0.797, 0.4514, 0.7661, 0.4511, 0.7509, 0.4707, 0.7661, 0.4599, 0.7661, 0.5306, 0.7505, 0.5209, 0.797, 0.4612, 0.8124, 0.4713, 0.8124, 0.5209, 0.797, 0.5306, 0.7201, 0.5542, 0.7209, 0.4549, 0.7509, 0.4707, 0.7505, 0.5209, 0.7944, 0.575, 0.797, 0.5306, 0.8121, 0.5734, 0.7947, 0.5779, 0.7524, 0.3458, 0.7524, 0.4159, 0.7524, 0.4159, 0.7524, 0.3458, 0.7524, 0.3416, 0.7524, 0.3458, 0.7524, 0.3458, 0.7524, 0.3416, 0.7524, 0.2734, 0.7524, 0.3416, 0.7524, 0.3416, 0.7524, 0.2734, 0.7688, 0.5779, 0.751, 0.5734, 0.7661, 0.5306, 0.7684, 0.575, 0.8121, 0.3458, 0.8121, 0.4159, 0.8121, 0.4159, 0.8121, 0.3458, 0.8121, 0.3416, 0.8121, 0.3458, 0.8121, 0.3458, 0.8121, 0.3416, 0.8121, 0.2734, 0.8121, 0.3416, 0.8121, 0.3416, 0.8121, 0.2734, 0.7684, 0.575, 0.7661, 0.5306, 0.797, 0.5306, 0.7944, 0.575, 0.8121, 0.3458, 0.8121, 0.4159, 0.7524, 0.4159, 0.7524, 0.3458, 0.8121, 0.3416, 0.8121, 0.3458, 0.7524, 0.3458, 0.7524, 0.3416, 0.8121, 0.2734, 0.8121, 0.3416, 0.7524, 0.3416, 0.7524, 0.2734, 2.123, 0.5025, 2.004, 0.5025, 2.004, 0.3843, 2.123, 0.3843, 0.7512, 0.3211, 0.7512, 0.2732, 0.8114, 0.2729, 0.8114, 0.3208, 0.7512, 0.3356, 0.7512, 0.3211, 0.8114, 0.3208, 0.8114, 0.3353, 0.7512, 0.3841, 0.7512, 0.3356, 0.8114, 0.3353, 0.8114, 0.3834, 0.7512, 0.4033, 0.7512, 0.3841, 0.8114, 0.3834, 0.8114, 0.4033])
me_mortarturret.materials.append(mat_material_002)
me_mortarturret.use_remesh_preserve_volume = False
me_mortarturret.use_remesh_preserve_attributes = False
me_mortarturret.use_mirror_vertex_groups = False
me_mortarturret.update()
me_gunturret = bpy.data.meshes.new('GunTurret')
me_gunturret.from_pydata([(0.05939, 0.09055, 0.1105), (-0.06144, 0.09055, 0.1105), (-0.06144, -0.08128, 0.1105), (0.05939, -0.07931, 0.1105), (0.1525, -0.1575, -0.08923), (-0.1269, -0.1437, -0.08923), (-0.1302, 0.1589, -0.08923), (0.1265, 0.1589, -0.08923), (0.1017, 0.005621, 0.1454), (-0.1307, 0.005621, 0.1454), (-0.1979, 0.005621, -0.08923), (0.1735, 0.005621, -0.08923), (0.08497, -0.1022, 0.04361), (-0.08337, -0.1022, 0.04361), (0.08186, 0.1134, 0.04361), (-0.08448, 0.1134, 0.04361), (0.1258, 0.005621, 0.06682), (-0.1532, 0.005621, 0.06682), (0.0739, 0.1053, 0.06731), (0.0759, -0.09476, 0.06731), (-0.1452, 0.005621, 0.09466), (0.1172, 0.005621, 0.09466), (-0.07631, 0.1053, 0.06731), (-0.0756, -0.09476, 0.06731), (-0.04807, 0.4032, 0.06605), (-0.04807, 0.09564, 0.06605), (-0.04807, 0.09564, 0.04484), (-0.06928, 0.09564, 0.04484), (-0.06928, 0.09564, 0.06605), (-0.04807, 0.4032, 0.04484), (-0.06928, 0.4032, 0.04484), (-0.06928, 0.4032, 0.06605), (-0.04542, 0.4032, 0.06871), (-0.04542, 0.4032, 0.04219), (-0.07193, 0.4032, 0.04219), (-0.07193, 0.4032, 0.06871), (-0.04542, 0.4607, 0.06871), (-0.04542, 0.4607, 0.04219), (-0.07193, 0.4607, 0.04219), (-0.07193, 0.4607, 0.06871), (0.07084, 0.1118, 0.04846), (-0.02751, 0.1118, 0.04846), (0.06613, 0.107, 0.06247), (-0.02268, 0.107, 0.06247), (0.07084, 0.118, 0.05058), (-0.02751, 0.118, 0.05058), (0.06613, 0.1132, 0.06459), (-0.02268, 0.1132, 0.06459), (0.06082, 0.1175, 0.052), (-0.01748, 0.1175, 0.052), (0.05707, 0.1137, 0.06316), (-0.01363, 0.1137, 0.06316), (0.06082, 0.1042, 0.04744), (-0.01748, 0.1042, 0.04744), (0.05707, 0.1003, 0.05859), (-0.01363, 0.1003, 0.05859)], [], [(23, 19, 3, 2), (21, 18, 0, 8), (20, 23, 2, 9), (18, 22, 1, 0), (9, 8, 0, 1), (19, 21, 8, 3), (22, 20, 9, 1), (2, 3, 8, 9), (5, 4, 12, 13), (11, 7, 14, 16), (10, 5, 13, 17), (7, 6, 15, 14), (4, 11, 16, 12), (6, 10, 17, 15), (15, 17, 20, 22), (12, 16, 21, 19), (16, 14, 18, 21), (17, 13, 23, 20), (13, 12, 19, 23), (14, 15, 41, 40), (33, 34, 38, 37), (41, 43, 47, 45), (18, 14, 40, 42), (22, 18, 42, 43), (15, 22, 43, 41), (47, 46, 50, 51), (40, 41, 45, 44), (42, 40, 44, 46), (43, 42, 46, 47), (51, 50, 54, 55), (45, 47, 51, 49), (44, 45, 49, 48), (46, 44, 48, 50), (53, 55, 54, 52), (49, 51, 55, 53), (48, 49, 53, 52), (50, 48, 52, 54), (29, 30, 34, 33), (26, 27, 30, 29), (32, 36, 39, 35), (24, 32, 35, 31), (25, 24, 31, 28), (39, 36, 37, 38), (34, 35, 39, 38), (31, 35, 34, 30), (27, 28, 31, 30), (29, 24, 25, 26), (32, 24, 29, 33), (37, 36, 32, 33)])
_uv = me_gunturret.uv_layers.new(name='UVMap')
_uv.uv.foreach_set('vector', [0.3498, 0.248, 0.3498, 0.1836, 0.3682, 0.1906, 0.3682, 0.242, 0.7199, 0.3431, 0.7433, 0.2841, 0.7552, 0.3051, 0.7445, 0.3431, 0.8511, 0.3431, 0.8304, 0.3949, 0.8079, 0.3949, 0.8234, 0.3431, 0.7433, 0.2841, 0.8202, 0.2841, 0.8067, 0.3051, 0.7552, 0.3051, 0.8234, 0.3431, 0.7445, 0.3431, 0.7552, 0.3051, 0.8067, 0.3051, 0.7386, 0.3966, 0.7199, 0.3431, 0.7445, 0.3431, 0.761, 0.3966, 0.8202, 0.2841, 0.8511, 0.3431, 0.8234, 0.3431, 0.8067, 0.3051, 0.8079, 0.3949, 0.761, 0.3966, 0.7445, 0.3431, 0.8234, 0.3431, 0.1977, 0.2703, 0.1977, 0.1563, 0.3243, 0.1803, 0.3243, 0.2518, 0.2027, 0.2742, 0.2027, 0.2423, 0.324, 0.2321, 0.324, 0.2533, 0.2027, 0.1495, 0.2027, 0.12, 0.324, 0.144, 0.324, 0.1695, 0.2027, 0.2423, 0.2027, 0.1836, 0.324, 0.1941, 0.324, 0.2321, 0.2027, 0.3052, 0.2027, 0.2742, 0.324, 0.2533, 0.324, 0.2768, 0.2027, 0.1836, 0.2027, 0.1495, 0.324, 0.1695, 0.324, 0.1941, 0.07025, 0.8209, 0.03806, 0.8318, 0.04179, 0.8448, 0.07408, 0.832, 0.1496, 0.8209, 0.1687, 0.8318, 0.1647, 0.8448, 0.1454, 0.832, 0.1687, 0.8318, 0.1482, 0.8209, 0.1444, 0.832, 0.1647, 0.8448, 0.03806, 0.8318, 0.07077, 0.8209, 0.07441, 0.832, 0.04179, 0.8448, 0.116, 0.8962, 0.116, 0.8246, 0.1296, 0.8285, 0.1296, 0.8929, 0.1482, 0.8209, 0.07025, 0.8209, 0.09694, 0.8232, 0.143, 0.8232, 0.213, 0.4173, 0.213, 0.4108, 0.2586, 0.4108, 0.2586, 0.4173, 0.4709, 0.5492, 0.4784, 0.5288, 0.4825, 0.5327, 0.4809, 0.5427, 0.1444, 0.832, 0.1482, 0.8209, 0.143, 0.8232, 0.1408, 0.8297, 0.07408, 0.832, 0.1444, 0.832, 0.1408, 0.8297, 0.0992, 0.8297, 0.07025, 0.8209, 0.07408, 0.832, 0.0992, 0.8297, 0.09694, 0.8232, 0.4825, 0.5327, 0.5143, 0.5338, 0.5061, 0.5355, 0.4894, 0.5348, 0.5245, 0.5507, 0.4709, 0.5492, 0.4809, 0.5427, 0.515, 0.5454, 0.5196, 0.528, 0.5245, 0.5507, 0.515, 0.5454, 0.5143, 0.5338, 0.4784, 0.5288, 0.5196, 0.528, 0.5143, 0.5338, 0.4825, 0.5327, 0.4894, 0.5348, 0.5061, 0.5355, 0.5018, 0.5383, 0.4938, 0.5372, 0.4809, 0.5427, 0.4825, 0.5327, 0.4894, 0.5348, 0.4892, 0.5413, 0.515, 0.5454, 0.4809, 0.5427, 0.4892, 0.5413, 0.5073, 0.5426, 0.5143, 0.5338, 0.515, 0.5454, 0.5073, 0.5426, 0.5061, 0.5355, 0.4933, 0.5389, 0.4938, 0.5372, 0.5018, 0.5383, 0.5017, 0.5401, 0.4892, 0.5413, 0.4894, 0.5348, 0.4938, 0.5372, 0.4933, 0.5389, 0.5073, 0.5426, 0.4892, 0.5413, 0.4933, 0.5389, 0.5017, 0.5401, 0.5061, 0.5355, 0.5073, 0.5426, 0.5017, 0.5401, 0.5018, 0.5383, 0.6175, 0.3816, 0.6058, 0.3816, 0.6058, 0.377, 0.6175, 0.377, 0.6175, 0.6792, 0.6058, 0.6792, 0.6058, 0.3816, 0.6175, 0.3816, 0.213, 0.4239, 0.2586, 0.4239, 0.2586, 0.4305, 0.213, 0.4305, 0.6348, 0.3816, 0.6348, 0.377, 0.6529, 0.377, 0.6529, 0.3816, 0.6348, 0.6792, 0.6348, 0.3816, 0.6529, 0.3816, 0.6529, 0.6792, 0.0, 0.0, 0.0, 0.0, 0.0, 0.0, 0.0, 0.0, 0.213, 0.4371, 0.213, 0.4305, 0.2586, 0.4305, 0.2586, 0.4371, 0.6529, 0.3816, 0.6529, 0.377, 0.6654, 0.377, 0.6654, 0.3816, 0.6654, 0.6792, 0.6529, 0.6792, 0.6529, 0.3816, 0.6654, 0.3816, 0.6175, 0.3816, 0.6348, 0.3816, 0.6348, 0.6792, 0.6175, 0.6792, 0.6348, 0.377, 0.6348, 0.3816, 0.6175, 0.3816, 0.6175, 0.377, 0.2586, 0.4173, 0.2586, 0.4239, 0.213, 0.4239, 0.213, 0.4173])
me_gunturret.materials.append(mat_material_002)
me_gunturret.use_remesh_preserve_volume = False
me_gunturret.use_remesh_preserve_attributes = False
me_gunturret.use_mirror_vertex_groups = False
me_gunturret.update()
me_engine_thrusters = bpy.data.meshes.new('Engine Thrusters')
me_engine_thrusters.from_pydata([(0.4065, -0.4915, 0.01638), (0.4156, -0.6024, 0.01638), (0.2262, -0.4915, 0.3029), (0.2293, -0.6024, 0.2317), (0.3155, -0.6024, 0.1353), (0.3441, -0.4915, 0.18), (0.2984, -0.4915, -0.2955), (0.2479, -0.6024, -0.1977), (0.4524, -0.49, -0.1073), (0.3799, -0.6024, 0.01638), (0.2503, -0.6024, 0.1649), (0.291, -0.6024, 0.1299), (0.291, -0.6024, -0.09712), (0.1914, -0.6024, -0.1692), (0.2503, -0.6024, -0.1321), (0.1425, -0.6024, 0.2317), (0.1318, -0.4915, 0.3029), (0.1914, -0.6024, 0.202), (0.1914, -0.5674, 0.202), (0.1914, -0.5674, -0.1692), (0.3799, -0.5674, 0.01638), (0.2503, -0.5674, 0.1649), (0.291, -0.5674, 0.1299), (0.291, -0.5674, -0.09712), (0.2503, -0.5674, -0.1321), (0.1914, -0.5674, 0.01638), (0.2503, -0.6024, 0.01638), (0.1914, -0.6024, 0.01638), (0.2503, -0.5674, 0.01638), (0.2293, -0.6207, 0.2317), (0.2503, -0.6207, 0.1649), (0.1425, -0.6207, 0.2317), (0.1914, -0.6207, 0.202), (0.2877, -0.4965, 0.2336), (0.261, -0.5967, 0.2013), (0.2668, -0.5972, 0.191), (0.2996, -0.4974, 0.224), (0.4297, -0.619, 0.358), (0.4219, -0.6535, 0.3478), (0.4232, -0.653, 0.3429), (0.4353, -0.6199, 0.3551), (0.1435, -0.5674, 0.1556), (0.04784, -0.5674, 0.1556), (0.1435, -0.5674, 0.06278), (0.03874, -0.5674, 0.05512), (0.04784, -0.5674, -0.1228), (0.1435, -0.5674, -0.1228), (0.1435, -0.5674, -0.03003), (0.03874, -0.5674, -0.02237), (0.3558, -0.5674, 0.01638), (0.2803, -0.5674, 0.05995), (0.3306, -0.5674, 0.05995), (0.3306, -0.5674, -0.0272), (0.2803, -0.5674, -0.0272), (0.2552, -0.5674, 0.01638), (0.05479, -0.5674, 0.01638), (0.1259, -0.5674, 0.1394), (0.06551, -0.5674, 0.1394), (0.1259, -0.5674, 0.07902), (0.06551, -0.5674, 0.07902), (0.06551, -0.5674, -0.1066), (0.1259, -0.5674, -0.1066), (0.1259, -0.5674, -0.04627), (0.06551, -0.5674, -0.04627), (0.1259, -0.5424, 0.1394), (0.06551, -0.5424, 0.1394), (0.1259, -0.5424, 0.07902), (0.06551, -0.5424, 0.07902), (0.06551, -0.5424, -0.1066), (0.1259, -0.5424, -0.1066), (0.1259, -0.5424, -0.04627), (0.06551, -0.5424, -0.04627), (0.0, -0.6024, 0.2317), (0.0, -0.4915, 0.3029), (0.0, -0.4915, -0.2955), (0.0, -0.6024, -0.1977), (0.0, -0.6024, 0.202), (0.0, -0.6024, -0.1692), (0.0, -0.5674, -0.1692), (0.0, -0.5674, 0.202), (-4.602e-09, -0.5674, -0.03841), (0.0, -0.6207, 0.2317), (0.0, -0.6207, 0.202), (3.671e-09, -0.5674, 0.07116), (0.03874, -0.5174, 0.05512), (0.03874, -0.5174, -0.02237), (0.05479, -0.5174, 0.01638), (-4.602e-09, -0.5174, -0.03841), (3.671e-09, -0.5174, 0.07116), (-7.994e-16, -0.5174, 0.01638), (0.3558, -0.5174, 0.01638), (0.2803, -0.5174, 0.05995), (0.3306, -0.5174, 0.05995), (0.3306, -0.5174, -0.0272), (0.2803, -0.5174, -0.0272), (0.2552, -0.5174, 0.01638)], [], [(16, 73, 72, 15), (4, 5, 36, 35), (0, 5, 4, 1), (6, 8, 7), (1, 7, 8, 0), (76, 17, 32, 82), (2, 16, 15, 3), (10, 3, 29, 30), (27, 17, 18, 25), (17, 76, 79, 18), (27, 13, 14, 26), (11, 10, 21, 22), (12, 9, 20, 23), (9, 11, 22, 20), (26, 14, 24, 28), (78, 77, 13, 19), (24, 14, 12, 23), (18, 79, 42, 41), (13, 27, 25, 19), (17, 27, 26, 10), (10, 26, 28, 21), (20, 22, 51, 49), (22, 21, 50, 51), (75, 74, 6, 7), (13, 77, 75), (13, 75, 7, 14), (10, 11, 4, 3), (31, 81, 82, 32), (29, 31, 32, 30), (3, 15, 31, 29), (15, 72, 81, 31), (17, 10, 30, 32), (34, 35, 39, 38), (2, 3, 34, 33), (3, 4, 35, 34), (5, 2, 33, 36), (40, 37, 38, 39), (36, 33, 37, 40), (33, 34, 38, 37), (35, 36, 40, 39), (25, 18, 41, 43), (78, 19, 46, 45), (19, 25, 47, 46), (49, 51, 92, 90), (28, 24, 53, 54), (21, 28, 54, 50), (23, 20, 49, 52), (24, 23, 52, 53), (68, 71, 63, 60), (61, 69, 68, 60), (62, 70, 69, 61), (70, 62, 63, 71), (54, 53, 94, 95), (55, 86, 85, 48), (83, 88, 84, 44), (44, 84, 86, 55), (48, 85, 87, 80), (90, 95, 94, 93), (91, 95, 90, 92), (51, 50, 91, 92), (52, 49, 90, 93), (50, 54, 95, 91), (53, 52, 93, 94), (86, 84, 88, 89), (89, 87, 85, 86), (48, 80, 78, 45), (47, 25, 55, 48), (25, 43, 44, 55), (83, 44, 42, 79), (1, 12, 14, 7), (1, 9, 12), (4, 11, 9, 1), (69, 70, 71, 68), (61, 60, 45, 46), (62, 61, 46, 47), (63, 62, 47, 48), (45, 60, 63, 48), (59, 58, 66, 67), (58, 56, 64, 66), (56, 57, 65, 64), (57, 59, 67, 65), (66, 64, 65, 67), (58, 59, 44, 43), (56, 58, 43, 41), (57, 56, 41, 42), (59, 57, 42, 44)])
_uv = me_engine_thrusters.uv_layers.new(name='UVMap')
_uv.uv.foreach_set('vector', [0.7941, 0.9953, 0.7128, 0.9953, 0.7128, 0.9514, 0.8006, 0.9514, 0.9073, 0.8919, 0.9249, 0.9195, 0.8975, 0.9466, 0.8773, 0.9263, 0.9634, 0.8186, 0.9249, 0.9195, 0.9073, 0.8919, 0.969, 0.8186, 0.8967, 0.6264, 0.9917, 0.7424, 0.8656, 0.6867, 0.969, 0.8186, 0.8656, 0.6867, 0.9917, 0.7424, 0.9634, 0.8186, 0.5946, 0.9841, 0.5946, 0.9306, 0.6016, 0.9304, 0.6016, 0.9839, 0.8522, 0.9953, 0.7941, 0.9953, 0.8006, 0.9514, 0.8542, 0.9514, 0.572, 0.9434, 0.572, 0.9032, 0.5825, 0.9029, 0.5825, 0.9431, 0.5946, 0.8787, 0.5946, 0.9306, 0.5848, 0.9306, 0.5848, 0.8787, 0.5946, 0.9306, 0.5946, 0.9841, 0.5848, 0.9841, 0.5848, 0.9306, 0.8965, 0.6183, 0.8136, 0.6183, 0.8302, 0.5919, 0.8965, 0.5919, 0.5822, 0.9673, 0.5822, 0.9835, 0.5716, 0.9835, 0.5716, 0.9673, 0.5822, 0.88, 0.5822, 0.9236, 0.5716, 0.9236, 0.5716, 0.88, 0.5822, 0.9236, 0.5822, 0.9673, 0.5716, 0.9673, 0.5716, 0.9236, 0.5822, 0.8188, 0.5822, 0.8638, 0.5716, 0.8638, 0.5716, 0.8188, 0.5848, 0.7732, 0.5946, 0.7732, 0.5946, 0.8268, 0.5848, 0.8268, 0.5716, 0.8638, 0.5822, 0.8638, 0.5822, 0.88, 0.5716, 0.88, 0.8355, 0.9494, 0.7126, 0.9494, 0.7433, 0.9196, 0.8048, 0.9196, 0.5946, 0.8268, 0.5946, 0.8787, 0.5848, 0.8787, 0.5848, 0.8268, 0.9795, 0.6183, 0.8965, 0.6183, 0.8965, 0.5919, 0.9629, 0.5919, 0.5822, 0.7739, 0.5822, 0.8188, 0.5716, 0.8188, 0.5716, 0.7739, 0.9371, 0.8208, 0.8801, 0.8937, 0.9055, 0.8488, 0.9217, 0.8208, 0.8801, 0.8937, 0.854, 0.9162, 0.8732, 0.8488, 0.9055, 0.8488, 0.7128, 0.6867, 0.7128, 0.6264, 0.8967, 0.6264, 0.8656, 0.6867, 0.8308, 0.7042, 0.7128, 0.7042, 0.7128, 0.6867, 0.8308, 0.7042, 0.7128, 0.6867, 0.8656, 0.6867, 0.8671, 0.7271, 0.8671, 0.9102, 0.8922, 0.8886, 0.9073, 0.8919, 0.8542, 0.9514, 0.9927, 0.6401, 0.9927, 0.7038, 0.9795, 0.7038, 0.9795, 0.6183, 0.9927, 0.6013, 0.9927, 0.6401, 0.9795, 0.6183, 0.9629, 0.5919, 0.572, 0.9032, 0.572, 0.8534, 0.5825, 0.8531, 0.5825, 0.9029, 0.572, 0.8534, 0.572, 0.7735, 0.5825, 0.7732, 0.5825, 0.8531, 0.572, 0.9834, 0.572, 0.9434, 0.5825, 0.9431, 0.5825, 0.9831, 0.6095, 0.8716, 0.6097, 0.8695, 0.6241, 0.8751, 0.6244, 0.8774, 0.8522, 0.9953, 0.8542, 0.9514, 0.8737, 0.9327, 0.8901, 0.9525, 0.8542, 0.9514, 0.9073, 0.8919, 0.8773, 0.9263, 0.8737, 0.9327, 0.9249, 0.9195, 0.8522, 0.9953, 0.8901, 0.9525, 0.8975, 0.9466, 0.641, 0.8758, 0.641, 0.8788, 0.6244, 0.8774, 0.6241, 0.8751, 0.6608, 0.8834, 0.6603, 0.886, 0.641, 0.8788, 0.641, 0.8758, 0.6561, 0.9794, 0.607, 0.9777, 0.6244, 0.8774, 0.641, 0.8788, 0.6053, 0.7751, 0.6552, 0.7751, 0.641, 0.8758, 0.6241, 0.8751, 0.8355, 0.8302, 0.8355, 0.9494, 0.8048, 0.9196, 0.8048, 0.86, 0.7126, 0.711, 0.8355, 0.711, 0.8048, 0.7408, 0.7433, 0.7408, 0.8355, 0.711, 0.8355, 0.8302, 0.8048, 0.8004, 0.8048, 0.7408, 0.728, 0.8308, 0.7108, 0.8606, 0.7108, 0.8606, 0.728, 0.8308, 0.854, 0.8208, 0.854, 0.7255, 0.8732, 0.7928, 0.8571, 0.8208, 0.854, 0.9162, 0.854, 0.8208, 0.8571, 0.8208, 0.8732, 0.8488, 0.8801, 0.7479, 0.9371, 0.8208, 0.9217, 0.8208, 0.9055, 0.7928, 0.854, 0.7255, 0.8801, 0.7479, 0.9055, 0.7928, 0.8732, 0.7928, 0.7557, 0.7522, 0.7557, 0.7884, 0.7639, 0.7802, 0.7639, 0.7604, 0.7837, 0.7604, 0.7919, 0.7522, 0.7557, 0.7522, 0.7639, 0.7604, 0.7837, 0.7802, 0.7919, 0.7884, 0.7919, 0.7522, 0.7837, 0.7604, 0.7919, 0.7884, 0.7837, 0.7802, 0.7639, 0.7802, 0.7557, 0.7884, 0.6591, 0.8308, 0.6763, 0.8009, 0.6763, 0.8009, 0.6591, 0.8308, 0.7095, 0.9009, 0.7095, 0.9009, 0.6986, 0.8743, 0.6986, 0.8743, 0.672, 0.9384, 0.672, 0.9384, 0.6986, 0.9274, 0.6986, 0.9274, 0.6986, 0.9274, 0.6986, 0.9274, 0.7095, 0.9009, 0.7095, 0.9009, 0.6986, 0.8743, 0.6986, 0.8743, 0.672, 0.8633, 0.672, 0.8633, 0.728, 0.8308, 0.6591, 0.8308, 0.6763, 0.8009, 0.7108, 0.8009, 0.6763, 0.8606, 0.6591, 0.8308, 0.728, 0.8308, 0.7108, 0.8606, 0.7108, 0.8606, 0.6763, 0.8606, 0.6763, 0.8606, 0.7108, 0.8606, 0.7108, 0.8009, 0.728, 0.8308, 0.728, 0.8308, 0.7108, 0.8009, 0.6763, 0.8606, 0.6591, 0.8308, 0.6591, 0.8308, 0.6763, 0.8606, 0.6763, 0.8009, 0.7108, 0.8009, 0.7108, 0.8009, 0.6763, 0.8009, 0.7095, 0.9009, 0.6986, 0.9274, 0.672, 0.9384, 0.672, 0.9009, 0.672, 0.9009, 0.672, 0.8633, 0.6986, 0.8743, 0.7095, 0.9009, 0.7375, 0.8053, 0.7126, 0.795, 0.7126, 0.711, 0.7433, 0.7408, 0.8048, 0.8004, 0.8355, 0.8302, 0.7478, 0.8302, 0.7375, 0.8053, 0.8355, 0.8302, 0.8048, 0.86, 0.7375, 0.8551, 0.7478, 0.8302, 0.7126, 0.8654, 0.7375, 0.8551, 0.7433, 0.9196, 0.7126, 0.9494, 0.969, 0.8186, 0.8922, 0.7487, 0.8671, 0.7271, 0.8656, 0.6867, 0.969, 0.8186, 0.947, 0.8186, 0.8922, 0.7487, 0.9073, 0.8919, 0.8922, 0.8886, 0.947, 0.8186, 0.969, 0.8186, 0.7919, 0.7522, 0.7919, 0.7884, 0.7557, 0.7884, 0.7557, 0.7522, 0.7934, 0.7512, 0.7547, 0.7512, 0.7433, 0.7408, 0.8048, 0.7408, 0.7934, 0.79, 0.7934, 0.7512, 0.8048, 0.7408, 0.8048, 0.8004, 0.7547, 0.79, 0.7934, 0.79, 0.8048, 0.8004, 0.7375, 0.8053, 0.7433, 0.7408, 0.7547, 0.7512, 0.7547, 0.79, 0.7375, 0.8053, 0.7667, 0.8817, 0.7827, 0.8817, 0.793, 0.8714, 0.7565, 0.8714, 0.7827, 0.8817, 0.7827, 0.8976, 0.793, 0.9079, 0.793, 0.8714, 0.7827, 0.8976, 0.7667, 0.8976, 0.7565, 0.9079, 0.793, 0.9079, 0.7667, 0.8976, 0.7667, 0.8817, 0.7565, 0.8714, 0.7565, 0.9079, 0.793, 0.8714, 0.793, 0.9079, 0.7565, 0.9079, 0.7565, 0.8714, 0.7934, 0.8704, 0.7547, 0.8704, 0.7375, 0.8551, 0.8048, 0.86, 0.7934, 0.9091, 0.7934, 0.8704, 0.8048, 0.86, 0.8048, 0.9196, 0.7547, 0.9091, 0.7934, 0.9091, 0.8048, 0.9196, 0.7433, 0.9196, 0.7547, 0.8704, 0.7547, 0.9091, 0.7433, 0.9196, 0.7375, 0.8551])
me_engine_thrusters.materials.append(mat_material_002)
me_engine_thrusters.use_remesh_preserve_volume = False
me_engine_thrusters.use_remesh_preserve_attributes = False
me_engine_thrusters.use_mirror_vertex_groups = False
me_engine_thrusters.update()
me_cannon = bpy.data.meshes.new('Cannon')
me_cannon.from_pydata([(-0.3243, -0.2421, -8.237), (-0.3243, -0.8891, -8.192), (0.3243, -0.8891, -8.192), (0.3243, -0.2421, -8.237), (0.7479, 0.3264, -6.18), (0.7479, -1.166, -6.075), (-0.7479, -1.166, -6.075), (-0.7479, 0.3264, -6.18), (-0.5258, 0.1049, -6.164), (-0.5258, -0.9442, -6.091), (0.5258, -0.9442, -6.091), (0.5258, 0.1049, -6.164), (0.5258, 0.4726, -0.9047), (0.5258, 1.014, 6.842), (0.5258, -0.5764, -0.8313), (0.5258, -0.03465, 6.916), (-0.5258, -0.5764, -0.8313), (-0.5258, -0.03465, 6.916), (-0.5258, 0.4726, -0.9047), (-0.5258, 1.014, 6.842)], [], [(7, 0, 3, 4), (8, 7, 4, 11), (18, 8, 11, 12), (19, 18, 12, 13), (6, 1, 2, 5), (9, 6, 5, 10), (16, 9, 10, 14), (17, 16, 14, 15), (0, 3, 2, 1), (7, 0, 1, 6), (8, 7, 6, 9), (18, 8, 9, 16), (19, 18, 16, 17), (12, 13, 15, 14), (11, 12, 14, 10), (4, 11, 10, 5), (3, 4, 5, 2)])
_uv = me_cannon.uv_layers.new(name='UVMap')
_uv.uv.foreach_set('vector', [0.257, 0.4318, 0.225, 0.4318, 0.225, 0.4228, 0.257, 0.4228, 0.259, 0.4318, 0.257, 0.4318, 0.257, 0.4228, 0.259, 0.4228, 0.6501, 0.5015, 0.6501, 0.3613, 0.6341, 0.3613, 0.6341, 0.5015, 0.6501, 0.7081, 0.6501, 0.5015, 0.6341, 0.5015, 0.6341, 0.7081, 0.257, 0.4039, 0.225, 0.4039, 0.225, 0.4136, 0.257, 0.4136, 0.259, 0.4039, 0.257, 0.4039, 0.257, 0.4136, 0.259, 0.4136, 0.6021, 0.5015, 0.6021, 0.3613, 0.6181, 0.3613, 0.6181, 0.5015, 0.6021, 0.7081, 0.6021, 0.5015, 0.6181, 0.5015, 0.6181, 0.7081, 0.1209, 0.8254, 0.1123, 0.8254, 0.1123, 0.819, 0.1209, 0.819, 0.257, 0.4318, 0.225, 0.4318, 0.225, 0.4411, 0.257, 0.4411, 0.259, 0.4318, 0.257, 0.4318, 0.257, 0.4411, 0.259, 0.4411, 0.6501, 0.5015, 0.6501, 0.3613, 0.6661, 0.3613, 0.6661, 0.5015, 0.6501, 0.7081, 0.6501, 0.5015, 0.6661, 0.5015, 0.6661, 0.7081, 0.6341, 0.5015, 0.6341, 0.7081, 0.6181, 0.7081, 0.6181, 0.5015, 0.6341, 0.3613, 0.6341, 0.5015, 0.6181, 0.5015, 0.6181, 0.3613, 0.257, 0.4228, 0.259, 0.4228, 0.259, 0.4136, 0.257, 0.4136, 0.225, 0.4228, 0.257, 0.4228, 0.257, 0.4136, 0.225, 0.4136])
me_cannon.materials.append(mat_material_002)
me_cannon.use_remesh_preserve_volume = False
me_cannon.use_remesh_preserve_attributes = False
me_cannon.use_mirror_vertex_groups = False
me_cannon.update()
me_plane = bpy.data.meshes.new('Plane')
me_plane.from_pydata([(0.9892, -1.023, -0.1635), (0.8125, -1.186, -0.009736), (0.7739, 1.164, -0.1448), (0.4524, -0.9743, 0.06723), (0.3271, 1.751, -0.09057), (0.5733, 1.751, -0.09057), (0.7926, -0.9743, 0.06723), (1.045, 0.3884, -0.2154), (0.0, -1.308, 0.3029), (0.3319, 0.3847, 0.06723), (0.6949, 0.3884, 0.06723), (0.8376, -1.453, -0.1073), (0.0, -1.49, 0.3029), (0.4524, -1.49, -0.1073), (0.9548, 0.6285, -0.1943), (0.7137, 0.1266, 0.06723), (0.4098, 0.09541, 0.06723), (1.143, 0.1266, -0.2361), (0.4524, -1.176, -0.009736), (0.0, 0.6285, -0.03697), (0.6777, 0.6285, 0.06723), (0.3271, 0.6285, -0.03697), (0.3229, -0.9442, 0.3029), (0.3319, 0.3695, 0.1019), (0.0, -1.423, 0.3029), (0.3304, -1.308, 0.2377), (0.3222, 0.08409, 0.3029), (0.3271, 0.6586, 0.0607), (0.3229, -1.146, 0.3029), (0.06975, -1.308, 0.3029), (0.2262, -1.49, 0.3029), (0.2204, -1.423, 0.3029), (0.0, -0.006409, 0.3029), (0.1611, -0.006409, 0.3029), (0.1319, -1.045, 0.3029), (0.125, -0.9442, 0.3029), (0.1387, -1.183, 0.3029), (0.2739, -1.337, 0.2415), (0.3441, -1.49, 0.18), (0.3229, -1.045, 0.3029), (0.2457, -0.006409, 0.3029), (0.9535, -1.124, -0.1503), (0.4524, -1.075, 0.02883), (0.8025, -1.08, 0.02883), (1.247, -0.2202, -0.2575), (0.4175, -0.176, 0.06723), (0.7351, -0.1725, 0.06723), (0.3223, -0.1799, 0.3029), (0.285, -0.1063, 0.3029), (0.2854, -0.9442, 0.3029), (0.223, -0.006409, 0.3029), (1.014, -1.023, -0.269), (0.7684, 1.197, -0.2502), (0.3271, 1.818, -0.196), (0.5368, 1.818, -0.196), (1.07, 0.3884, -0.3209), (0.8629, -1.453, -0.2127), (0.9801, 0.6285, -0.2998), (1.168, 0.1266, -0.3416), (0.9787, -1.124, -0.2557), (1.272, -0.2202, -0.363), (0.2754, 0.09541, -0.3177), (0.6777, 0.6285, -0.03697), (0.2754, -0.08077, -0.3177), (0.2754, -0.9743, -0.3177), (0.0, -0.9743, -0.3177), (0.0, -1.01, -0.3177), (0.459, 0.09541, -0.1434), (0.8096, 0.09541, -0.1434), (0.459, -0.08077, -0.1434), (0.8096, -0.08077, -0.1434), (0.459, -0.9743, -0.1434), (0.8096, -0.9743, -0.1434), (0.2754, -0.2609, -0.3177), (0.8096, -0.2609, -0.1434), (0.459, -0.2609, -0.1434), (0.9051, 0.6285, -0.2998), (0.6934, 1.197, -0.2502), (0.4618, 1.743, -0.196), (0.3271, 1.743, -0.1859), (1.222, -0.2202, -0.374), (0.9394, -1.023, -0.269), (1.093, 0.1266, -0.3416), (0.9952, 0.3884, -0.3209), (0.9037, -1.124, -0.2557), (0.8096, -1.01, -0.1434), (0.459, -1.01, -0.1434), (0.2754, -1.01, -0.3177), (0.2984, -1.01, -0.1434), (0.0, -1.01, -0.1434), (0.7879, -1.459, -0.2127), (0.6937, -1.453, -0.1434), (0.4521, -1.336, -0.1434), (0.0, -1.336, -0.1434), (0.2984, -1.336, -0.1434), (0.2984, -1.336, -0.2955), (0.2984, -1.49, -0.2955), (0.0, -1.49, -0.2955), (0.3784, -1.486, -0.1404), (0.05331, -1.49, 0.3029), (0.0, 0.08409, 0.3029), (0.02529, -1.423, 0.3029), (0.02529, -1.308, 0.3029), (0.09623, -0.006409, 0.3029), (0.0, -1.336, -0.2955), (0.0, -0.2609, -0.3177), (0.0, -0.08077, -0.3177), (0.0, 0.09541, -0.3177), (0.0, 0.6285, 0.0607), (0.0, 0.3695, 0.1019), (0.2984, -1.49, -0.1404), (0.0, -1.49, -0.1404), (0.2984, -1.49, 0.06723), (0.0, -1.49, 0.06723), (0.2984, -1.49, 0.18), (0.0, -1.49, 0.18), (0.214, 0.2696, 0.1722), (0.2111, 0.184, 0.2326), (0.0, 0.184, 0.2326), (0.0, 0.2696, 0.1722), (0.0, 0.2696, 0.1771), (0.2111, 0.2696, 0.2326), (0.0, 0.2696, 0.2326), (0.1967, 0.2696, 0.1771), (0.1943, 0.2696, 0.2277), (0.0, 0.2696, 0.2277), (0.0, 0.2239, 0.1771), (0.1967, 0.2239, 0.1771), (0.1943, 0.2239, 0.2277), (0.0, 0.2239, 0.2277)], [], [(20, 14, 2, 5), (15, 17, 7, 10), (16, 9, 23, 26), (16, 15, 10, 9), (42, 3, 22, 39), (1, 18, 13, 11), (41, 43, 1, 11), (10, 7, 14, 20), (102, 8, 24, 101), (38, 13, 25, 37), (10, 20, 27, 9), (13, 18, 28, 25), (43, 42, 18, 1), (99, 30, 31, 101), (36, 29, 31, 37), (30, 38, 37, 31), (0, 6, 43, 41), (39, 34, 36, 28), (28, 36, 37, 25), (22, 35, 34, 39), (6, 3, 42, 43), (18, 42, 39, 28), (3, 6, 46, 45), (6, 0, 44, 46), (3, 45, 47, 22), (49, 22, 47, 48), (44, 0, 51, 60), (14, 7, 55, 57), (5, 2, 52, 54), (41, 11, 56, 59), (0, 41, 59, 51), (4, 5, 54, 53), (2, 14, 57, 52), (7, 17, 58, 55), (9, 27, 23), (20, 5, 4, 27), (4, 53, 79), (78, 62, 21, 79), (62, 78, 77), (76, 62, 77), (21, 62, 68, 67), (67, 68, 70, 69), (75, 74, 72, 71), (21, 67, 61), (63, 61, 67, 69), (62, 76, 83, 68), (70, 68, 83, 82), (64, 73, 75, 71), (72, 74, 80, 81), (78, 54, 52, 77), (76, 77, 52, 57), (83, 76, 57, 55), (82, 83, 55, 58), (81, 80, 60, 51), (27, 4, 79, 21), (54, 78, 79, 53), (59, 84, 81, 51), (64, 71, 86, 87), (71, 72, 85, 86), (72, 81, 84, 85), (86, 88, 87), (85, 84, 90, 91), (86, 85, 91, 92), (95, 94, 92), (84, 59, 56, 90), (92, 91, 11, 13), (11, 91, 90, 56), (13, 98, 92), (96, 95, 92, 98), (29, 102, 101, 31), (12, 99, 101, 24), (86, 92, 94, 88), (75, 73, 63, 69), (74, 75, 69, 70), (80, 74, 70, 82), (60, 80, 82, 58), (44, 60, 58, 17), (46, 44, 17, 15), (45, 46, 15, 16), (47, 45, 16, 26), (48, 47, 26, 40), (97, 104, 95, 96), (104, 93, 94, 95), (93, 89, 88, 94), (89, 66, 87, 88), (66, 65, 64, 87), (65, 105, 73, 64), (105, 106, 63, 73), (106, 107, 61, 63), (107, 19, 21, 61), (19, 108, 27, 21), (108, 109, 23, 27), (26, 23, 116, 117), (100, 32, 26), (103, 33, 26, 32), (50, 40, 26, 33), (97, 96, 110, 111), (111, 110, 112, 113), (113, 112, 114, 115), (99, 115, 114, 30), (115, 99, 12), (114, 38, 30), (13, 38, 114, 112), (98, 13, 112, 110), (110, 96, 98), (100, 26, 117, 118), (23, 109, 119, 116), (121, 116, 123, 124), (118, 117, 121, 122), (122, 121, 124, 125), (124, 123, 127, 128), (117, 116, 121), (116, 119, 120, 123), (126, 129, 128, 127), (123, 120, 126, 127), (125, 124, 128, 129)])
_uv = me_plane.uv_layers.new(name='UVMap')
_uv.uv.foreach_set('vector', [0.8465, 0.5365, 0.9156, 0.5365, 0.8705, 0.67, 0.8205, 0.8164, 0.8555, 0.4113, 0.9625, 0.4113, 0.9381, 0.4766, 0.8508, 0.4766, 0.4595, 0.21, 0.4578, 0.1148, 0.4698, 0.1196, 0.5391, 0.2059, 0.7797, 0.4035, 0.8555, 0.4113, 0.8508, 0.4766, 0.7602, 0.4757, 0.4793, 0.5816, 0.4869, 0.5483, 0.5707, 0.5303, 0.5739, 0.5621, 0.8801, 0.08399, 0.7903, 0.08645, 0.7903, 0.008069, 0.8864, 0.01721, 0.9153, 0.09926, 0.8776, 0.1104, 0.8801, 0.08399, 0.8864, 0.01721, 0.8508, 0.4766, 0.9381, 0.4766, 0.9156, 0.5365, 0.8465, 0.5365, 0.5164, 0.09896, 0.5043, 0.09896, 0.5043, 0.04398, 0.5164, 0.04398, 0.5509, 0.7069, 0.4542, 0.7177, 0.563, 0.6474, 0.5801, 0.6581, 0.8508, 0.4766, 0.8465, 0.5365, 0.759, 0.544, 0.7602, 0.4757, 0.4542, 0.7177, 0.4716, 0.6149, 0.5773, 0.5938, 0.563, 0.6474, 0.8776, 0.1104, 0.7903, 0.1116, 0.7903, 0.08645, 0.8801, 0.08399, 0.5298, 0.01204, 0.6126, 0.01204, 0.6098, 0.04398, 0.5164, 0.04398, 0.5707, 0.1588, 0.5377, 0.09896, 0.6098, 0.04398, 0.6354, 0.08543, 0.6049, 0.7066, 0.5509, 0.7069, 0.5801, 0.6581, 0.606, 0.6854, 0.9242, 0.1245, 0.8752, 0.1367, 0.8776, 0.1104, 0.9153, 0.09926, 0.6589, 0.2251, 0.5674, 0.2251, 0.5707, 0.1588, 0.6589, 0.1769, 0.6589, 0.1769, 0.5707, 0.1588, 0.6354, 0.08543, 0.6624, 0.09935, 0.6589, 0.2733, 0.5641, 0.2733, 0.5674, 0.2251, 0.6589, 0.2251, 0.8752, 0.1367, 0.7903, 0.1367, 0.7903, 0.1116, 0.8776, 0.1104, 0.4716, 0.6149, 0.4793, 0.5816, 0.5739, 0.5621, 0.5773, 0.5938, 0.7903, 0.1367, 0.8752, 0.1367, 0.8608, 0.3367, 0.7816, 0.3358, 0.8752, 0.1367, 0.9242, 0.1245, 0.9884, 0.3248, 0.8608, 0.3367, 0.4869, 0.5483, 0.467, 0.2957, 0.5473, 0.2891, 0.5707, 0.5303, 0.6409, 0.2733, 0.6589, 0.2733, 0.6586, 0.6393, 0.6407, 0.6745, 0.9884, 0.3248, 0.9242, 0.1245, 0.9367, 0.1245, 1.001, 0.3248, 0.9156, 0.5365, 0.9381, 0.4766, 0.9559, 0.4716, 0.9358, 0.5323, 0.8205, 0.8164, 0.8705, 0.67, 0.8887, 0.6761, 0.8371, 0.8332, 0.9153, 0.09926, 0.8864, 0.01721, 0.8989, 0.01721, 0.9278, 0.09926, 0.9242, 0.1245, 0.9153, 0.09926, 0.9278, 0.09926, 0.9367, 0.1245, 0.759, 0.8164, 0.8205, 0.8164, 0.8371, 0.8332, 0.759, 0.8332, 0.8705, 0.67, 0.9156, 0.5365, 0.9358, 0.5323, 0.8887, 0.6761, 0.9381, 0.4766, 0.9625, 0.4113, 0.9776, 0.4054, 0.9559, 0.4716, 0.7602, 0.4757, 0.759, 0.544, 0.7602, 0.4719, 0.8465, 0.5365, 0.8205, 0.8164, 0.759, 0.8164, 0.759, 0.544, 0.735, 0.8162, 0.759, 0.8332, 0.759, 0.8164, 0.2455, 0.03933, 0.2742, 0.3209, 0.189, 0.317, 0.2093, 0.03816, 0.2742, 0.3209, 0.2455, 0.03933, 0.3049, 0.1759, 0.3598, 0.3171, 0.2742, 0.3209, 0.3049, 0.1759, 0.189, 0.317, 0.2742, 0.3209, 0.3115, 0.4583, 0.2186, 0.4588, 0.2186, 0.4588, 0.3115, 0.4583, 0.3105, 0.5052, 0.2199, 0.5046, 0.2202, 0.5504, 0.3081, 0.5522, 0.3076, 0.7247, 0.2254, 0.7263, 0.189, 0.317, 0.2186, 0.4588, 0.1562, 0.4637, 0.1562, 0.5063, 0.1562, 0.4637, 0.2186, 0.4588, 0.2199, 0.5046, 0.2742, 0.3209, 0.3598, 0.3171, 0.3818, 0.3812, 0.3115, 0.4583, 0.3105, 0.5052, 0.3115, 0.4583, 0.3818, 0.3812, 0.4044, 0.4527, 0.1592, 0.7284, 0.1567, 0.5511, 0.2202, 0.5504, 0.2254, 0.7263, 0.3076, 0.7247, 0.3081, 0.5522, 0.4301, 0.5569, 0.3551, 0.7371, 0.2455, 0.03933, 0.2905, 0.02012, 0.3517, 0.1755, 0.3049, 0.1759, 0.3598, 0.3171, 0.3049, 0.1759, 0.3517, 0.1755, 0.4056, 0.3173, 0.3818, 0.3812, 0.3598, 0.3171, 0.4056, 0.3173, 0.4275, 0.3819, 0.4044, 0.4527, 0.3818, 0.3812, 0.4275, 0.3819, 0.451, 0.4539, 0.3551, 0.7371, 0.4301, 0.5569, 0.4541, 0.5594, 0.3847, 0.738, 0.735, 0.5735, 0.735, 0.8162, 0.759, 0.8164, 0.759, 0.544, 0.2905, 0.02012, 0.2455, 0.03933, 0.2093, 0.03816, 0.2102, 0.01856, 0.3717, 0.7664, 0.3453, 0.7655, 0.3551, 0.7371, 0.3847, 0.738, 0.1592, 0.7284, 0.2254, 0.7263, 0.2257, 0.7362, 0.1594, 0.7376, 0.2254, 0.7263, 0.3076, 0.7247, 0.3079, 0.7347, 0.2257, 0.7362, 0.3076, 0.7247, 0.3551, 0.7371, 0.3453, 0.7655, 0.3079, 0.7347, 0.6305, 0.0623, 0.6802, 0.0623, 0.6873, 0.008397, 0.3079, 0.7347, 0.3453, 0.7655, 0.3069, 0.8371, 0.2731, 0.8251, 0.2257, 0.7362, 0.3079, 0.7347, 0.2731, 0.8251, 0.2226, 0.8175, 0.6761, 0.02958, 0.6802, 0.0623, 0.6326, 0.0623, 0.3453, 0.7655, 0.3717, 0.7664, 0.3371, 0.8499, 0.3069, 0.8371, 0.2226, 0.8175, 0.2731, 0.8251, 0.3181, 0.8569, 0.2217, 0.8569, 0.8864, 0.01721, 0.8769, 0.006232, 0.8896, 0.01004, 0.8989, 0.01721, 0.2217, 0.8569, 0.2018, 0.8536, 0.2226, 0.8175, 0.1555, 0.8572, 0.1659, 0.8202, 0.2226, 0.8175, 0.2018, 0.8536, 0.5377, 0.09896, 0.5164, 0.09896, 0.5164, 0.04398, 0.6098, 0.04398, 0.5043, 0.01204, 0.5298, 0.01204, 0.5164, 0.04398, 0.5043, 0.04398, 0.2257, 0.7362, 0.2226, 0.8175, 0.1842, 0.8168, 0.1857, 0.7355, 0.2202, 0.5504, 0.1567, 0.5511, 0.1562, 0.5063, 0.2199, 0.5046, 0.3081, 0.5522, 0.2202, 0.5504, 0.2199, 0.5046, 0.3105, 0.5052, 0.4301, 0.5569, 0.3081, 0.5522, 0.3105, 0.5052, 0.4044, 0.4527, 0.4541, 0.5594, 0.4301, 0.5569, 0.4044, 0.4527, 0.451, 0.4539, 0.9884, 0.3248, 1.001, 0.3248, 0.9776, 0.4054, 0.9625, 0.4113, 0.8608, 0.3367, 0.9884, 0.3248, 0.9625, 0.4113, 0.8555, 0.4113, 0.7816, 0.3358, 0.8608, 0.3367, 0.8555, 0.4113, 0.7797, 0.4035, 0.5473, 0.2891, 0.467, 0.2957, 0.4595, 0.21, 0.5391, 0.2059, 0.6407, 0.6745, 0.6586, 0.6393, 0.6585, 0.7656, 0.6219, 0.7223, 0.09524, 0.8587, 0.1056, 0.8217, 0.1659, 0.8202, 0.1555, 0.8572, 0.7796, 0.05109, 0.7724, 0.0623, 0.6802, 0.0623, 0.6761, 0.02958, 0.1098, 0.8155, 0.1112, 0.7342, 0.1857, 0.7355, 0.1842, 0.8168, 0.7724, 0.0623, 0.7724, 0.008397, 0.6873, 0.008397, 0.6802, 0.0623, 0.08993, 0.7387, 0.0898, 0.7296, 0.1592, 0.7284, 0.1594, 0.7376, 0.0898, 0.7296, 0.08772, 0.5511, 0.1567, 0.5511, 0.1592, 0.7284, 0.08772, 0.5511, 0.08775, 0.5057, 0.1562, 0.5063, 0.1567, 0.5511, 0.08775, 0.5057, 0.08841, 0.4613, 0.1562, 0.4637, 0.1562, 0.5063, 0.08841, 0.4613, 0.1033, 0.3073, 0.189, 0.317, 0.1562, 0.4637, 0.6774, 0.5365, 0.6795, 0.5735, 0.735, 0.5735, 0.759, 0.544, 0.6774, 0.5365, 0.6774, 0.4719, 0.7602, 0.4719, 0.759, 0.544, 0.6585, 0.7656, 0.6632, 0.9023, 0.6067, 0.8544, 0.6054, 0.8134, 0.5043, 0.7656, 0.5043, 0.7223, 0.6585, 0.7656, 0.5503, 0.7223, 0.5814, 0.7223, 0.6585, 0.7656, 0.5043, 0.7223, 0.611, 0.7223, 0.6219, 0.7223, 0.6585, 0.7656, 0.5814, 0.7223, 0.18, 0.04559, 0.05768, 0.02408, 0.06177, 0.06745, 0.1728, 0.06745, 0.1728, 0.06745, 0.06177, 0.06745, 0.06177, 0.1447, 0.1728, 0.1447, 0.1728, 0.1447, 0.06177, 0.1447, 0.06177, 0.1867, 0.1728, 0.1867, 0.153, 0.2324, 0.1728, 0.1867, 0.06177, 0.1867, 0.08863, 0.2324, 0.1728, 0.1867, 0.153, 0.2324, 0.1728, 0.2324, 0.06177, 0.1867, 0.04475, 0.1867, 0.08863, 0.2324, 0.004473, 0.07979, 0.04475, 0.1867, 0.06177, 0.1867, 0.06177, 0.1447, 0.03198, 0.06745, 0.004473, 0.07979, 0.06177, 0.1447, 0.06177, 0.06745, 0.06177, 0.06745, 0.05768, 0.02408, 0.03198, 0.06745, 0.5043, 0.7656, 0.6585, 0.7656, 0.6054, 0.8134, 0.5043, 0.8134, 0.6632, 0.9023, 0.5043, 0.9023, 0.5043, 0.8544, 0.6067, 0.8544, 0.1336, 0.2468, 0.17, 0.2468, 0.164, 0.2556, 0.1407, 0.2556, 0.5043, 0.8134, 0.6054, 0.8134, 0.6054, 0.8544, 0.5043, 0.8544, 0.1336, 0.2962, 0.1336, 0.2468, 0.1407, 0.2556, 0.1407, 0.2962, 0.1407, 0.2556, 0.164, 0.2556, 0.1557, 0.2676, 0.1483, 0.2676, 0.6054, 0.8134, 0.6067, 0.8544, 0.6054, 0.8544, 0.17, 0.2468, 0.17, 0.2962, 0.164, 0.2962, 0.164, 0.2556, 0.1557, 0.2962, 0.1483, 0.2962, 0.1483, 0.2676, 0.1557, 0.2676, 0.164, 0.2556, 0.164, 0.2962, 0.1557, 0.2962, 0.1557, 0.2676, 0.1407, 0.2962, 0.1407, 0.2556, 0.1483, 0.2676, 0.1483, 0.2962])
me_plane.materials.append(mat_material)
me_plane.use_remesh_preserve_volume = False
me_plane.use_remesh_preserve_attributes = False
me_plane.use_mirror_vertex_groups = False
me_plane.update()

# ---- objects
ob_plane_008 = bpy.data.objects.new('Plane.008', me_plane_001)
ob_plane_007 = bpy.data.objects.new('Plane.007', me_fueltank)
ob_plane_006 = bpy.data.objects.new('Plane.006', me_turret)
ob_plane_005 = bpy.data.objects.new('Plane.005', me_plane_005)
ob_plane_004 = bpy.data.objects.new('Plane.004', me_plane_004)
ob_plane_003 = bpy.data.objects.new('Plane.003', me_mortarturret)
ob_plane_002 = bpy.data.objects.new('Plane.002', me_gunturret)
ob_plane_001 = bpy.data.objects.new('Plane.001', me_engine_thrusters)
ob_cylinder = bpy.data.objects.new('Cylinder', me_cannon)
ob_plane = bpy.data.objects.new('Plane', me_plane)
ob_lamp = bpy.data.objects.new('Lamp', light_lamp)
ob_camera = bpy.data.objects.new('Camera', cam_camera)

# ---- transforms, parenting, visibility, modifiers, constraints
ob_plane_008.location = (0.6985, 0.04319, 0.07679)
ob_plane_008.scale = (8.0, 8.0, 8.0)
ob_plane_008.hide_viewport = True
ob_plane_008.lineart.crease_threshold = 0.0
ob_plane_007.location = (0.0, 0.0, 0.0)
ob_plane_007.lineart.crease_threshold = 0.0
_vg = ob_plane_007.vertex_groups.new(name='ArmoredWings')
_vg = ob_plane_007.vertex_groups.new(name='BodySide')
_vg = ob_plane_007.vertex_groups.new(name='BodyTop')
_vg = ob_plane_007.vertex_groups.new(name='BodyTop2')
_vg = ob_plane_007.vertex_groups.new(name='Vents')
_vg = ob_plane_007.vertex_groups.new(name='TurretFront')
_m = ob_plane_007.modifiers.new('Mirror', 'MIRROR')
_m.use_clip = True
ob_plane_006.location = (0.0, 0.0, 0.0)
ob_plane_006.lineart.crease_threshold = 0.0
_vg = ob_plane_006.vertex_groups.new(name='ArmoredWings')
_vg = ob_plane_006.vertex_groups.new(name='BodySide')
_vg = ob_plane_006.vertex_groups.new(name='BodyTop')
_vg = ob_plane_006.vertex_groups.new(name='BodyTop2')
_vg = ob_plane_006.vertex_groups.new(name='Vents')
_vg = ob_plane_006.vertex_groups.new(name='TurretFront')
_m = ob_plane_006.modifiers.new('Mirror', 'MIRROR')
_m.use_clip = True
ob_plane_005.location = (0.0, 0.0, 0.0)
ob_plane_005.lineart.crease_threshold = 0.0
_vg = ob_plane_005.vertex_groups.new(name='ArmoredWings')
_vg = ob_plane_005.vertex_groups.new(name='BodySide')
_m = ob_plane_005.modifiers.new('Mirror', 'MIRROR')
_m.use_clip = True
ob_plane_004.location = (0.0, 0.0, 0.0)
ob_plane_004.lineart.crease_threshold = 0.0
_vg = ob_plane_004.vertex_groups.new(name='ArmoredWings')
_vg = ob_plane_004.vertex_groups.new(name='BodySide')
_m = ob_plane_004.modifiers.new('Mirror', 'MIRROR')
_m.use_clip = True
ob_plane_003.location = (0.569, 0.01435, 0.1099)
ob_plane_003.lineart.crease_threshold = 0.0
ob_plane_002.location = (-0.5595, -0.03233, 0.08569)
ob_plane_002.lineart.crease_threshold = 0.0
ob_plane_001.location = (0.0, -1.0, 0.0)
ob_plane_001.lineart.crease_threshold = 0.0
_m = ob_plane_001.modifiers.new('Mirror', 'MIRROR')
ob_cylinder.location = (-2.98e-08, 0.409, 0.3879)
ob_cylinder.rotation_euler = (1.641, 0.0, 0.0)
ob_cylinder.scale = (0.06724, 0.06724, 0.06724)
ob_cylinder.lineart.crease_threshold = 0.0
ob_plane.location = (0.0, 0.0, 0.0)
ob_plane.lineart.crease_threshold = 0.0
_vg = ob_plane.vertex_groups.new(name='ArmoredWings')
_vg = ob_plane.vertex_groups.new(name='BodySide')
_vg = ob_plane.vertex_groups.new(name='BodyTop')
_vg = ob_plane.vertex_groups.new(name='Undersde')
_m = ob_plane.modifiers.new('Mirror', 'MIRROR')
_m.use_clip = True
ob_lamp.location = (4.076, 1.005, 5.904)
ob_lamp.rotation_euler = (0.6503, 0.05522, 1.866)
ob_lamp.lock_rotations_4d = False
ob_lamp.empty_display_type = 'ARROWS'
ob_lamp.color = (0.0, 0.0, 0.0, 0.0)
ob_lamp.lineart.crease_threshold = 0.0
ob_camera.location = (7.481, -6.508, 5.344)
ob_camera.rotation_euler = (1.109, 0.01082, 0.8149)
ob_camera.lock_rotations_4d = False
ob_camera.empty_display_type = 'ARROWS'
ob_camera.color = (0.0, 0.0, 0.0, 0.0)
ob_camera.display_type = 'WIRE'
ob_camera.lineart.crease_threshold = 0.0

# ---- collection membership
col_collection_1.objects.link(ob_plane_008)
col_collection_1.objects.link(ob_plane_007)
col_collection_1.objects.link(ob_plane_006)
col_collection_1.objects.link(ob_plane_005)
col_collection_1.objects.link(ob_plane_004)
col_collection_1.objects.link(ob_plane_003)
col_collection_1.objects.link(ob_plane_002)
col_collection_1.objects.link(ob_plane_001)
col_collection_1.objects.link(ob_cylinder)
col_collection_1.objects.link(ob_plane)
col_collection_1.objects.link(ob_lamp)
col_collection_1.objects.link(ob_camera)

# ---- scene / render settings (as saved in the file)
scene.camera = ob_camera
scene.frame_start = 1; scene.frame_end = 250; scene.frame_set(1)
scene.render.engine = 'CYCLES'
scene.render.image_settings.color_mode = 'RGB'
scene.render.image_settings.compression = 90
scene.render.resolution_percentage = 50
scene.render.dither_intensity = 0.0
scene.render.bake_margin = 2
scene.cycles.use_denoising = False
scene.cycles.samples = 10
scene.cycles.sampling_pattern = 'TABULATED_SOBOL'
scene.cycles.light_sampling_threshold = 0.0
scene.cycles.use_adaptive_sampling = False
scene.cycles.use_light_tree = False
scene.cycles.blur_glossy = 0.0
scene.cycles.volume_bounces = 1
scene.cycles.pixel_filter_type = 'GAUSSIAN'
scene.cycles.sample_clamp_indirect = 0.0
scene.view_settings.view_transform = 'Standard'
bpy.context.view_layer.update()
